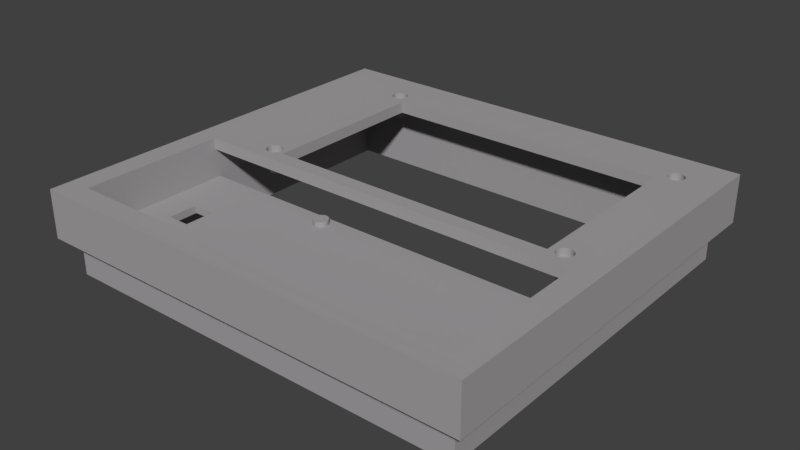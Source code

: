 # Source: Case3.0_Top.blend  (saved by Blender 2.79.0; exported with 4.5.12 LTS)
import bpy
from mathutils import Matrix  # noqa: F401  (used for matrix-valued properties, if any)

bpy.ops.wm.read_factory_settings(use_empty=True)
scene = bpy.context.scene
scene.name = 'Scene'

# ---- collections
col_collection_1 = bpy.data.collections.new('Collection 1'); scene.collection.children.link(col_collection_1)

# ---- materials (node trees are filled in below, after node groups)
mat_material_075 = bpy.data.materials.new('Material.075')
mat_material_075.alpha_threshold = 0.0
mat_material_075.use_transparent_shadow = False
mat_material_075.diffuse_color = (0.3757, 0.3603, 0.3718, 1.0)
mat_material_075.roughness = 0.5

# ---- material node trees

# ---- world
world_world = bpy.data.worlds.new('World'); scene.world = world_world
world_world.color = (0.05088, 0.05088, 0.05088)
world_world.use_sun_shadow = False
world_world.sun_shadow_jitter_overblur = 0.0
world_world.cycles.sampling_method = 'MANUAL'

# ---- meshes
me_plane_005 = bpy.data.meshes.new('Plane.005')
me_plane_005.from_pydata([(-1756.0, -1945.0, 2.997), (220.3, -1945.0, 2.997), (-1756.0, 36.59, 2.997), (220.3, 36.59, 2.997), (-1756.0, -1014.0, 2.997), (-862.9, 36.59, 2.997), (220.3, -1002.0, 2.997), (-815.9, -1945.0, 2.997), (-1690.0, -1014.0, -0.0001407), (-1690.0, -1876.0, -0.0001407), (-815.9, -1876.0, -0.0001407), (154.9, -1876.0, -0.0001407), (154.9, -1002.0, -0.0001407), (154.9, -31.89, -0.0001407), (-862.9, -31.89, -0.0001407), (-1690.0, -31.89, -0.0001407), (-1756.0, -1945.0, -0.0001407), (220.3, -1945.0, -0.0001407), (-1756.0, -1014.0, -0.0001407), (-815.9, -1945.0, -0.0001407), (220.3, -1002.0, -0.0001407), (220.3, 36.59, -0.0001407), (-862.9, 36.59, -0.0001407), (-1756.0, 36.59, -0.0001407), (-1653.0, -1120.0, 2.997), (-1653.0, -1838.0, 2.997), (-814.4, -1838.0, 2.997), (115.3, -1838.0, 2.997), (115.3, -1120.0, 2.997), (115.3, -72.13, 2.997), (-859.2, -72.13, 2.997), (-1653.0, -72.13, 2.997), (-1653.0, -1120.0, -0.0001402), (-1653.0, -1838.0, -0.0001402), (-814.4, -1838.0, -0.0001402), (115.3, -1838.0, -0.0001402), (115.3, -1120.0, -0.0001402), (115.3, -72.13, -0.0001402), (-859.2, -72.13, -0.0001402), (-1653.0, -72.13, -0.0001402), (-1690.0, -1014.0, -14.92), (-1690.0, -1876.0, -14.92), (-815.9, -1876.0, -14.92), (154.9, -1876.0, -14.92), (154.9, -1002.0, -14.92), (154.9, -31.89, -14.92), (-862.9, -31.89, -14.92), (-1690.0, -31.89, -14.92), (-1653.0, -1012.0, -14.92), (-1653.0, -72.13, -14.92), (115.3, -1001.0, -14.92), (115.3, -1838.0, -14.92), (-1653.0, -1838.0, -14.92), (-814.4, -1838.0, -14.92), (115.3, -72.13, -14.92), (-859.2, -72.13, -14.92), (-1756.0, -1945.0, 14.73), (220.3, -1945.0, 14.73), (-1756.0, -1014.0, 14.73), (-815.9, -1945.0, 14.73), (220.3, -1002.0, 14.73), (220.3, 36.59, 14.73), (-862.9, 36.59, 14.73), (-1756.0, 36.59, 14.73), (-859.2, -72.13, 14.73), (-1653.0, -1136.0, 14.73), (-1653.0, -1838.0, 14.73), (-814.4, -1838.0, 14.73), (115.3, -1838.0, 14.73), (115.3, -1136.0, 14.73), (115.3, -72.13, 14.73), (-1653.0, -72.13, 14.73), (-1696.0, -1014.0, 19.26), (-1696.0, -1882.0, 19.26), (-815.9, -1882.0, 19.26), (160.5, -1882.0, 19.26), (160.5, -1002.0, 19.26), (160.5, -27.18, 19.26), (-862.9, -27.18, 19.26), (-1696.0, -27.18, 19.26), (-1756.0, -1945.0, 19.26), (220.3, -1945.0, 19.26), (-1756.0, -1014.0, 19.26), (-815.9, -1945.0, 19.26), (220.3, -1002.0, 19.26), (220.3, 36.59, 19.26), (-862.9, 36.59, 19.26), (-1756.0, 36.59, 19.26), (-859.2, -72.13, 19.26), (-1653.0, -1136.0, 19.26), (-1653.0, -1838.0, 19.26), (-814.4, -1838.0, 19.26), (115.3, -1838.0, 19.26), (115.3, -1136.0, 19.26), (115.3, -72.13, 19.26), (-1653.0, -72.13, 19.26), (-1004.0, -1140.0, 2.997), (-1004.0, -1140.0, 4.997), (-997.9, -1141.0, 2.997), (-997.9, -1141.0, 4.997), (-991.7, -1143.0, 2.997), (-991.7, -1143.0, 4.997), (-985.9, -1147.0, 2.997), (-985.9, -1147.0, 4.997), (-980.9, -1151.0, 2.997), (-980.9, -1151.0, 4.997), (-976.8, -1157.0, 2.997), (-976.8, -1157.0, 4.997), (-973.7, -1163.0, 2.997), (-973.7, -1163.0, 4.997), (-971.8, -1170.0, 2.997), (-971.8, -1170.0, 4.997), (-971.2, -1177.0, 2.997), (-971.2, -1177.0, 4.997), (-971.8, -1184.0, 2.997), (-971.8, -1184.0, 4.997), (-973.7, -1190.0, 2.997), (-973.7, -1190.0, 4.997), (-976.8, -1197.0, 2.997), (-976.8, -1197.0, 4.997), (-980.9, -1202.0, 2.997), (-980.9, -1202.0, 4.997), (-985.9, -1207.0, 2.997), (-985.9, -1207.0, 4.997), (-991.7, -1210.0, 2.997), (-991.7, -1210.0, 4.997), (-997.9, -1212.0, 2.997), (-997.9, -1212.0, 4.997), (-1004.0, -1213.0, 2.997), (-1004.0, -1213.0, 4.997), (-1011.0, -1212.0, 2.997), (-1011.0, -1212.0, 4.997), (-1017.0, -1210.0, 2.997), (-1017.0, -1210.0, 4.997), (-1023.0, -1207.0, 2.997), (-1023.0, -1207.0, 4.997), (-1028.0, -1202.0, 2.997), (-1028.0, -1202.0, 4.997), (-1032.0, -1197.0, 2.997), (-1032.0, -1197.0, 4.997), (-1035.0, -1190.0, 2.997), (-1035.0, -1190.0, 4.997), (-1037.0, -1184.0, 2.997), (-1037.0, -1184.0, 4.997), (-1038.0, -1177.0, 2.997), (-1038.0, -1177.0, 4.997), (-1037.0, -1170.0, 2.997), (-1037.0, -1170.0, 4.997), (-1035.0, -1163.0, 2.997), (-1035.0, -1163.0, 4.997), (-1032.0, -1157.0, 2.997), (-1032.0, -1157.0, 4.997), (-1028.0, -1151.0, 2.997), (-1028.0, -1151.0, 4.997), (-1023.0, -1147.0, 2.997), (-1023.0, -1147.0, 4.997), (-1017.0, -1143.0, 2.997), (-1017.0, -1143.0, 4.997), (-1011.0, -1141.0, 2.997), (-1011.0, -1141.0, 4.997), (-1004.0, -1740.0, 2.997), (-1004.0, -1740.0, 4.997), (-997.9, -1740.0, 2.997), (-997.9, -1740.0, 4.997), (-991.7, -1742.0, 2.997), (-991.7, -1742.0, 4.997), (-985.9, -1746.0, 2.997), (-985.9, -1746.0, 4.997), (-980.9, -1750.0, 2.997), (-980.9, -1750.0, 4.997), (-976.8, -1756.0, 2.997), (-976.8, -1756.0, 4.997), (-973.7, -1762.0, 2.997), (-973.7, -1762.0, 4.997), (-971.8, -1769.0, 2.997), (-971.8, -1769.0, 4.997), (-971.2, -1776.0, 2.997), (-971.2, -1776.0, 4.997), (-971.8, -1783.0, 2.997), (-971.8, -1783.0, 4.997), (-973.7, -1789.0, 2.997), (-973.7, -1789.0, 4.997), (-976.8, -1796.0, 2.997), (-976.8, -1796.0, 4.997), (-980.9, -1801.0, 2.997), (-980.9, -1801.0, 4.997), (-985.9, -1806.0, 2.997), (-985.9, -1806.0, 4.997), (-991.7, -1809.0, 2.997), (-991.7, -1809.0, 4.997), (-997.9, -1811.0, 2.997), (-997.9, -1811.0, 4.997), (-1004.0, -1812.0, 2.997), (-1004.0, -1812.0, 4.997), (-1011.0, -1811.0, 2.997), (-1011.0, -1811.0, 4.997), (-1017.0, -1809.0, 2.997), (-1017.0, -1809.0, 4.997), (-1023.0, -1806.0, 2.997), (-1023.0, -1806.0, 4.997), (-1028.0, -1801.0, 2.997), (-1028.0, -1801.0, 4.997), (-1032.0, -1796.0, 2.997), (-1032.0, -1796.0, 4.997), (-1035.0, -1789.0, 2.997), (-1035.0, -1789.0, 4.997), (-1037.0, -1783.0, 2.997), (-1037.0, -1783.0, 4.997), (-1038.0, -1776.0, 2.997), (-1038.0, -1776.0, 4.997), (-1037.0, -1769.0, 2.997), (-1037.0, -1769.0, 4.997), (-1035.0, -1762.0, 2.997), (-1035.0, -1762.0, 4.997), (-1032.0, -1756.0, 2.997), (-1032.0, -1756.0, 4.997), (-1028.0, -1750.0, 2.997), (-1028.0, -1750.0, 4.997), (-1023.0, -1746.0, 2.997), (-1023.0, -1746.0, 4.997), (-1017.0, -1742.0, 2.997), (-1017.0, -1742.0, 4.997), (-1011.0, -1740.0, 2.997), (-1011.0, -1740.0, 4.997), (-24.37, -227.6, 19.26), (-24.37, -1061.0, 19.26), (-1313.0, -227.6, 19.26), (-1313.0, -1061.0, 19.26), (-24.37, -227.6, 14.73), (-24.37, -1061.0, 14.73), (-1313.0, -227.6, 14.73), (-1313.0, -1061.0, 14.73), (-1388.0, -1060.0, 10.19), (-1357.0, -1053.0, 10.19), (-1374.0, -1065.0, 10.19), (-1371.0, -1065.0, 10.19), (-1367.0, -1064.0, 10.19), (-1364.0, -1062.0, 10.19), (-1361.0, -1059.0, 10.19), (-1358.0, -1056.0, 10.19), (-1385.0, -1062.0, 10.19), (-1382.0, -1064.0, 10.19), (-1378.0, -1065.0, 10.19), (-1374.0, -140.5, 12.96), (-1371.0, -140.9, 12.96), (-1367.0, -142.1, 12.96), (-1364.0, -144.1, 12.96), (-1361.0, -146.7, 12.96), (-1358.0, -149.9, 12.96), (-1357.0, -153.5, 12.96), (-1355.0, -157.5, 12.96), (-1355.0, -161.6, 12.96), (-1355.0, -165.7, 12.96), (-1357.0, -169.6, 12.96), (-1358.0, -173.3, 12.96), (-1361.0, -176.4, 12.96), (-1364.0, -179.1, 12.96), (-1367.0, -181.0, 12.96), (-1371.0, -182.2, 12.96), (-1374.0, -182.6, 12.96), (-1378.0, -182.2, 12.96), (-1382.0, -181.0, 12.96), (-1385.0, -179.1, 12.96), (-1388.0, -176.4, 12.96), (-1391.0, -173.3, 12.96), (-1392.0, -169.6, 12.96), (-1394.0, -165.7, 12.96), (-1394.0, -161.6, 12.96), (-1394.0, -157.5, 12.96), (-1392.0, -153.5, 12.96), (-1391.0, -149.9, 12.96), (-1388.0, -146.7, 12.96), (-1385.0, -144.1, 12.96), (-1382.0, -142.1, 12.96), (-1378.0, -140.9, 12.96), (-1355.0, -1048.0, 10.19), (-1355.0, -1044.0, 10.19), (-1355.0, -1040.0, 10.19), (-1357.0, -1036.0, 10.19), (-1358.0, -1033.0, 10.19), (-1361.0, -1029.0, 10.19), (-1364.0, -1027.0, 10.19), (-1367.0, -1025.0, 10.19), (-1371.0, -1024.0, 10.19), (-1374.0, -1023.0, 10.19), (-1378.0, -1024.0, 10.19), (-1382.0, -1025.0, 10.19), (-1385.0, -1027.0, 10.19), (-1388.0, -1029.0, 10.19), (-1391.0, -1033.0, 10.19), (-1392.0, -1036.0, 10.19), (-1394.0, -1040.0, 10.19), (-1394.0, -1044.0, 10.19), (-1394.0, -1048.0, 10.19), (-1392.0, -1052.0, 10.19), (-1391.0, -1056.0, 10.19), (37.95, -1065.0, 12.96), (34.17, -1065.0, 12.96), (30.53, -1064.0, 12.96), (27.18, -1062.0, 12.96), (24.24, -1059.0, 12.96), (21.83, -1056.0, 12.96), (20.04, -1052.0, 12.96), (18.94, -1048.0, 12.96), (18.57, -1044.0, 12.96), (18.94, -1040.0, 12.96), (20.04, -1036.0, 12.96), (21.83, -1033.0, 12.96), (24.24, -1029.0, 12.96), (27.18, -1027.0, 12.96), (30.53, -1025.0, 12.96), (34.17, -1024.0, 12.96), (37.95, -1023.0, 12.96), (41.73, -1024.0, 12.96), (45.37, -1025.0, 12.96), (48.72, -1027.0, 12.96), (51.66, -1029.0, 12.96), (54.07, -1033.0, 12.96), (55.86, -1036.0, 12.96), (56.97, -1040.0, 12.96), (57.34, -1044.0, 12.96), (56.97, -1048.0, 12.96), (55.86, -1052.0, 12.96), (54.07, -1056.0, 12.96), (51.66, -1059.0, 12.96), (48.72, -1062.0, 12.96), (45.37, -1064.0, 12.96), (41.73, -1065.0, 12.96), (-1405.0, -1064.0, 19.26), (-1338.0, -161.6, 19.26), (1.934, -161.6, 19.26), (58.27, -129.3, 19.26), (6.84, -180.9, 19.26), (70.27, -1061.0, 19.26), (-1410.0, -156.0, 19.26), (37.84, -1083.0, 19.26), (12.68, -1072.0, 19.26), (-1389.0, -198.2, 19.26), (2.123, -1042.0, 19.26), (-1339.0, -1049.0, 19.26), (69.42, -142.9, 19.26), (-1339.0, -169.2, 19.26), (-1341.0, -176.5, 19.26), (-1345.0, -183.3, 19.26), (-1349.0, -189.2, 19.26), (-1354.0, -194.1, 19.26), (-1361.0, -197.7, 19.26), (-1367.0, -199.9, 19.26), (-1374.0, -200.7, 19.26), (-1382.0, -199.9, 19.26), (-1395.0, -194.1, 19.26), (-1400.0, -189.2, 19.26), (-1404.0, -183.3, 19.26), (-1408.0, -176.5, 19.26), (-1410.0, -169.2, 19.26), (-1411.0, -161.6, 19.26), (2.626, -169.2, 19.26), (4.675, -176.5, 19.26), (-1374.0, -1083.0, 19.26), (-1367.0, -1083.0, 19.26), (-1361.0, -1081.0, 19.26), (-1354.0, -1077.0, 19.26), (-1349.0, -1072.0, 19.26), (-1345.0, -1066.0, 19.26), (-1341.0, -1059.0, 19.26), (-1339.0, -1052.0, 19.26), (-1404.0, -1066.0, 19.26), (-1400.0, -1072.0, 19.26), (-1395.0, -1077.0, 19.26), (-1388.0, -1081.0, 19.26), (-1382.0, -1083.0, 19.26), (30.92, -1083.0, 19.26), (24.17, -1081.0, 19.26), (17.94, -1077.0, 19.26), (67.9, -139.8, 19.26), (63.42, -133.9, 19.26), (-1338.0, -1044.0, 19.26), (-1339.0, -1037.0, 19.26), (-1341.0, -1029.0, 19.26), (-1345.0, -1023.0, 19.26), (-1349.0, -1017.0, 19.26), (-1354.0, -1012.0, 19.26), (-1361.0, -1008.0, 19.26), (-1367.0, -1006.0, 19.26), (-1374.0, -1005.0, 19.26), (-1382.0, -1006.0, 19.26), (-1388.0, -1008.0, 19.26), (-1395.0, -1012.0, 19.26), (-1400.0, -1017.0, 19.26), (-1404.0, -1023.0, 19.26), (-1408.0, -1029.0, 19.26), (-1410.0, -1037.0, 19.26), (-1411.0, -1044.0, 19.26), (-1410.0, -1052.0, 19.26), (-1408.0, -1059.0, 19.26), (-1374.0, -122.5, 19.26), (-1367.0, -123.2, 19.26), (-1361.0, -125.4, 19.26), (-1354.0, -129.0, 19.26), (-1349.0, -133.9, 19.26), (-1345.0, -139.8, 19.26), (-1341.0, -146.6, 19.26), (-1339.0, -153.9, 19.26), (-1410.0, -153.9, 19.26), (-1408.0, -146.6, 19.26), (-1404.0, -139.8, 19.26), (-1400.0, -133.9, 19.26), (-1395.0, -129.0, 19.26), (-1388.0, -125.4, 19.26), (-1382.0, -123.2, 19.26), (37.95, -122.5, 19.26), (30.92, -123.2, 19.26), (24.17, -125.4, 19.26), (17.94, -129.0, 19.26), (12.48, -133.9, 19.26), (8.004, -139.8, 19.26), (4.675, -146.6, 19.26), (2.626, -153.9, 19.26), (51.73, -125.4, 19.26), (44.98, -123.2, 19.26), (8.004, -183.3, 19.26), (12.48, -189.2, 19.26), (17.94, -194.1, 19.26), (24.17, -197.7, 19.26), (30.92, -199.9, 19.26), (37.95, -200.7, 19.26), (44.98, -199.9, 19.26), (51.73, -197.7, 19.26), (57.96, -194.1, 19.26), (63.42, -189.2, 19.26), (67.9, -183.3, 19.26), (71.23, -176.5, 19.26), (73.28, -169.2, 19.26), (73.97, -161.6, 19.26), (73.28, -153.9, 19.26), (71.23, -146.6, 19.26), (2.626, -1037.0, 19.26), (4.676, -1029.0, 19.26), (8.004, -1023.0, 19.26), (12.48, -1017.0, 19.26), (17.94, -1012.0, 19.26), (24.17, -1008.0, 19.26), (30.92, -1006.0, 19.26), (37.95, -1005.0, 19.26), (44.98, -1006.0, 19.26), (51.73, -1008.0, 19.26), (57.96, -1012.0, 19.26), (63.42, -1017.0, 19.26), (67.9, -1023.0, 19.26), (71.23, -1029.0, 19.26), (73.28, -1037.0, 19.26), (73.97, -1044.0, 19.26), (73.28, -1052.0, 19.26), (71.23, -1059.0, 19.26), (8.004, -1066.0, 19.26), (4.675, -1059.0, 19.26), (2.626, -1052.0, 19.26), (1.934, -1044.0, 19.26), (67.9, -1066.0, 19.26), (63.42, -1072.0, 19.26), (57.96, -1077.0, 19.26), (51.73, -1081.0, 19.26), (44.98, -1083.0, 19.26), (-1405.0, -1064.0, 14.73), (-1338.0, -161.6, 14.73), (1.934, -161.6, 14.73), (58.27, -129.3, 14.73), (6.84, -180.9, 14.73), (70.27, -1061.0, 14.78), (-1410.0, -156.0, 14.73), (37.84, -1083.0, 14.78), (12.68, -1072.0, 14.78), (-1389.0, -198.2, 14.73), (2.123, -1042.0, 14.78), (-1339.0, -1049.0, 14.73), (69.42, -142.9, 14.73), (-1339.0, -169.2, 14.73), (-1341.0, -176.5, 14.73), (-1345.0, -183.3, 14.73), (-1349.0, -189.2, 14.73), (-1354.0, -194.1, 14.73), (-1361.0, -197.7, 14.73), (-1367.0, -199.9, 14.73), (-1374.0, -200.7, 14.73), (-1382.0, -199.9, 14.73), (-1395.0, -194.1, 14.73), (-1400.0, -189.2, 14.73), (-1404.0, -183.3, 14.73), (-1408.0, -176.5, 14.73), (-1410.0, -169.2, 14.73), (-1411.0, -161.6, 14.73), (2.626, -169.2, 14.73), (4.675, -176.5, 14.73), (-1374.0, -1083.0, 14.73), (-1367.0, -1083.0, 14.73), (-1361.0, -1081.0, 14.73), (-1354.0, -1077.0, 14.73), (-1349.0, -1072.0, 14.73), (-1345.0, -1066.0, 14.73), (-1341.0, -1059.0, 14.73), (-1339.0, -1052.0, 14.73), (-1404.0, -1066.0, 14.73), (-1400.0, -1072.0, 14.73), (-1395.0, -1077.0, 14.73), (-1388.0, -1081.0, 14.73), (-1382.0, -1083.0, 14.73), (30.92, -1083.0, 14.78), (24.17, -1081.0, 14.78), (17.94, -1077.0, 14.78), (67.9, -139.8, 14.73), (63.42, -133.9, 14.73), (-1338.0, -1044.0, 14.73), (-1339.0, -1037.0, 14.73), (-1341.0, -1029.0, 14.73), (-1345.0, -1023.0, 14.73), (-1349.0, -1017.0, 14.73), (-1354.0, -1012.0, 14.73), (-1361.0, -1008.0, 14.73), (-1367.0, -1006.0, 14.73), (-1374.0, -1005.0, 14.73), (-1382.0, -1006.0, 14.73), (-1388.0, -1008.0, 14.73), (-1395.0, -1012.0, 14.73), (-1400.0, -1017.0, 14.73), (-1404.0, -1023.0, 14.73), (-1408.0, -1029.0, 14.73), (-1410.0, -1037.0, 14.73), (-1411.0, -1044.0, 14.73), (-1410.0, -1052.0, 14.73), (-1408.0, -1059.0, 14.73), (-1374.0, -122.5, 14.73), (-1367.0, -123.2, 14.73), (-1361.0, -125.4, 14.73), (-1354.0, -129.0, 14.73), (-1349.0, -133.9, 14.73), (-1345.0, -139.8, 14.73), (-1341.0, -146.6, 14.73), (-1339.0, -153.9, 14.73), (-1410.0, -153.9, 14.73), (-1408.0, -146.6, 14.73), (-1404.0, -139.8, 14.73), (-1400.0, -133.9, 14.73), (-1395.0, -129.0, 14.73), (-1388.0, -125.4, 14.73), (-1382.0, -123.2, 14.73), (37.95, -122.5, 14.73), (30.92, -123.2, 14.73), (24.17, -125.4, 14.73), (17.94, -129.0, 14.73), (12.48, -133.9, 14.73), (8.004, -139.8, 14.73), (4.675, -146.6, 14.73), (2.626, -153.9, 14.73), (51.73, -125.4, 14.73), (44.98, -123.2, 14.73), (8.004, -183.3, 14.73), (12.48, -189.2, 14.73), (17.94, -194.1, 14.73), (24.17, -197.7, 14.73), (30.92, -199.9, 14.73), (37.95, -200.7, 14.73), (44.98, -199.9, 14.73), (51.73, -197.7, 14.73), (57.96, -194.1, 14.73), (63.42, -189.2, 14.73), (67.9, -183.3, 14.73), (71.23, -176.5, 14.73), (73.28, -169.2, 14.73), (73.97, -161.6, 14.73), (73.28, -153.9, 14.73), (71.23, -146.6, 14.73), (2.626, -1037.0, 14.78), (4.676, -1029.0, 14.78), (8.004, -1023.0, 14.78), (12.48, -1017.0, 14.78), (17.94, -1012.0, 14.78), (24.17, -1008.0, 14.78), (30.92, -1006.0, 14.78), (37.95, -1005.0, 14.78), (44.98, -1006.0, 14.78), (51.73, -1008.0, 14.78), (57.96, -1012.0, 14.78), (63.42, -1017.0, 14.78), (67.9, -1023.0, 14.78), (71.23, -1029.0, 14.78), (73.28, -1037.0, 14.78), (73.97, -1044.0, 14.78), (73.28, -1052.0, 14.78), (71.23, -1059.0, 14.78), (8.004, -1066.0, 14.78), (4.675, -1059.0, 14.78), (2.626, -1052.0, 14.78), (1.934, -1044.0, 14.78), (67.9, -1066.0, 14.78), (63.42, -1072.0, 14.78), (57.96, -1077.0, 14.78), (51.73, -1081.0, 14.78), (44.98, -1083.0, 14.78), (45.47, -142.2, 16.25), (19.62, -168.1, 16.25), (-1388.0, -1060.0, 14.73), (-1357.0, -1053.0, 14.73), (-1374.0, -1065.0, 14.73), (-1371.0, -1065.0, 14.73), (-1367.0, -1064.0, 14.73), (-1364.0, -1062.0, 14.73), (-1361.0, -1059.0, 14.73), (-1358.0, -1056.0, 14.73), (-1385.0, -1062.0, 14.73), (-1382.0, -1064.0, 14.73), (-1378.0, -1065.0, 14.73), (-1374.0, -140.5, 16.26), (-1371.0, -140.9, 16.26), (-1367.0, -142.1, 16.26), (-1364.0, -144.1, 16.26), (-1361.0, -146.7, 16.26), (-1358.0, -149.9, 16.26), (-1357.0, -153.5, 16.26), (-1355.0, -157.5, 16.26), (-1355.0, -161.6, 16.26), (-1355.0, -165.7, 16.26), (-1357.0, -169.6, 16.26), (-1358.0, -173.3, 16.26), (-1361.0, -176.4, 16.26), (-1364.0, -179.1, 16.26), (-1367.0, -181.0, 16.26), (-1371.0, -182.2, 16.26), (-1374.0, -182.6, 16.26), (-1378.0, -182.2, 16.26), (-1382.0, -181.0, 16.26), (-1385.0, -179.1, 16.26), (-1388.0, -176.4, 16.26), (-1391.0, -173.3, 16.26), (-1392.0, -169.6, 16.26), (-1394.0, -165.7, 16.26), (-1394.0, -161.6, 16.26), (-1394.0, -157.5, 16.26), (-1392.0, -153.5, 16.26), (-1391.0, -149.9, 16.26), (-1388.0, -146.7, 16.26), (-1385.0, -144.1, 16.26), (-1382.0, -142.1, 16.26), (-1378.0, -140.9, 16.26), (37.95, -140.5, 16.25), (34.17, -140.9, 16.25), (30.53, -142.1, 16.25), (27.18, -144.1, 16.25), (24.24, -146.7, 16.25), (21.83, -149.9, 16.25), (20.04, -153.5, 16.25), (18.94, -157.5, 16.25), (18.57, -161.6, 16.25), (18.94, -165.7, 16.25), (41.73, -140.9, 16.25), (-1355.0, -1048.0, 14.73), (-1355.0, -1044.0, 14.73), (-1355.0, -1040.0, 14.73), (-1357.0, -1036.0, 14.73), (-1358.0, -1033.0, 14.73), (-1361.0, -1029.0, 14.73), (-1364.0, -1027.0, 14.73), (-1367.0, -1025.0, 14.73), (-1371.0, -1024.0, 14.73), (-1374.0, -1023.0, 14.73), (-1378.0, -1024.0, 14.73), (-1382.0, -1025.0, 14.73), (-1385.0, -1027.0, 14.73), (-1388.0, -1029.0, 14.73), (-1391.0, -1033.0, 14.73), (-1392.0, -1036.0, 14.73), (-1394.0, -1040.0, 14.73), (-1394.0, -1044.0, 14.73), (-1394.0, -1048.0, 14.73), (-1392.0, -1052.0, 14.73), (-1391.0, -1056.0, 14.73), (21.83, -173.3, 16.25), (24.24, -176.4, 16.25), (27.18, -179.1, 16.25), (30.53, -181.0, 16.25), (34.17, -182.2, 16.25), (37.95, -182.6, 16.25), (41.73, -182.2, 16.25), (45.37, -181.0, 16.25), (48.72, -179.1, 16.25), (51.66, -176.4, 16.25), (54.07, -173.3, 16.25), (55.86, -169.6, 16.25), (56.97, -165.7, 16.25), (57.34, -161.6, 16.25), (56.97, -157.5, 16.25), (55.86, -153.5, 16.25), (54.07, -149.9, 16.25), (51.66, -146.7, 16.25), (48.72, -144.1, 16.25), (37.95, -1065.0, 14.78), (34.17, -1065.0, 14.78), (30.53, -1064.0, 14.78), (27.18, -1062.0, 14.78), (24.24, -1059.0, 14.78), (21.83, -1056.0, 14.78), (20.04, -1052.0, 14.78), (18.94, -1048.0, 14.78), (18.57, -1044.0, 14.78), (18.94, -1040.0, 14.78), (20.04, -1036.0, 14.78), (21.83, -1033.0, 14.78), (24.24, -1029.0, 14.78), (27.18, -1027.0, 14.78), (30.53, -1025.0, 14.78), (34.17, -1024.0, 14.78), (37.95, -1023.0, 14.78), (41.73, -1024.0, 14.78), (45.37, -1025.0, 14.78), (48.72, -1027.0, 14.78), (51.66, -1029.0, 14.78), (54.07, -1033.0, 14.78), (55.86, -1036.0, 14.78), (56.97, -1040.0, 14.78), (57.34, -1044.0, 14.78), (56.97, -1048.0, 14.78), (55.86, -1052.0, 14.78), (54.07, -1056.0, 14.78), (51.66, -1059.0, 14.78), (48.72, -1062.0, 14.78), (45.37, -1064.0, 14.78), (41.73, -1065.0, 14.78), (27.18, -1062.0, 10.19), (30.53, -1064.0, 10.19), (45.47, -142.2, 10.19), (19.62, -168.1, 10.19), (37.95, -140.5, 10.19), (34.17, -140.9, 10.19), (30.53, -142.1, 10.19), (27.18, -144.1, 10.19), (24.24, -146.7, 10.19), (21.83, -149.9, 10.19), (20.04, -153.5, 10.19), (18.94, -157.5, 10.19), (18.57, -161.6, 10.19), (18.94, -165.7, 10.19), (41.73, -140.9, 10.19), (21.83, -173.3, 10.19), (24.24, -176.4, 10.19), (27.18, -179.1, 10.19), (30.53, -181.0, 10.19), (34.17, -182.2, 10.19), (37.95, -182.6, 10.19), (41.73, -182.2, 10.19), (45.37, -181.0, 10.19), (48.72, -179.1, 10.19), (51.66, -176.4, 10.19), (54.07, -173.3, 10.19), (55.86, -169.6, 10.19), (56.97, -165.7, 10.19), (57.34, -161.6, 10.19), (56.97, -157.5, 10.19), (55.86, -153.5, 10.19), (54.07, -149.9, 10.19), (51.66, -146.7, 10.19), (48.72, -144.1, 10.19), (-1399.0, -1050.0, 10.19), (-1400.0, -1044.0, 10.19), (-1399.0, -1039.0, 10.19), (-1398.0, -1034.0, 10.19), (-1396.0, -1029.0, 10.19), (-1392.0, -1025.0, 10.19), (-1389.0, -1022.0, 10.19), (-1384.0, -1019.0, 10.19), (-1379.0, -1017.0, 10.19), (-1374.0, -1017.0, 10.19), (-1370.0, -1017.0, 10.19), (-1365.0, -1019.0, 10.19), (-1360.0, -1022.0, 10.19), (-1357.0, -1025.0, 10.19), (-1353.0, -1029.0, 10.19), (-1351.0, -1034.0, 10.19), (-1350.0, -1039.0, 10.19), (-1349.0, -1044.0, 10.19), (-1350.0, -1050.0, 10.19), (-1379.0, -1071.0, 10.19), (-1384.0, -1070.0, 10.19), (-1389.0, -1067.0, 10.19), (-1353.0, -1060.0, 10.19), (-1357.0, -1064.0, 10.19), (61.48, -172.2, 10.19), (62.93, -167.0, 10.19), (-1360.0, -1067.0, 10.19), (-1365.0, -1070.0, 10.19), (-1370.0, -1071.0, 10.19), (-1374.0, -1072.0, 10.19), (-1352.0, -1056.0, 10.19), (-1392.0, -1065.0, 10.19), (47.83, -136.1, 10.19), (13.88, -170.2, 10.19), (37.95, -133.9, 10.19), (32.99, -134.5, 10.19), (28.21, -136.0, 10.19), (23.81, -138.6, 10.19), (19.95, -142.0, 10.19), (16.78, -146.2, 10.19), (14.43, -151.0, 10.19), (12.98, -156.2, 10.19), (12.49, -161.6, 10.19), (12.98, -167.0, 10.19), (42.92, -134.5, 10.19), (16.78, -176.9, 10.19), (19.95, -181.1, 10.19), (23.81, -184.6, 10.19), (28.21, -187.1, 10.19), (32.99, -188.7, 10.19), (37.95, -189.2, 10.19), (42.92, -188.7, 10.19), (47.7, -187.1, 10.19), (52.1, -184.6, 10.19), (55.96, -181.1, 10.19), (59.13, -176.9, 10.19), (34.17, -1065.0, 10.19), (37.95, -1065.0, 10.19), (63.42, -161.6, 10.19), (62.93, -156.2, 10.19), (61.48, -151.0, 10.19), (59.13, -146.2, 10.19), (55.96, -142.0, 10.19), (52.1, -138.6, 10.19), (47.83, -136.1, 14.73), (13.88, -170.2, 14.73), (37.95, -133.9, 14.73), (32.99, -134.5, 14.73), (28.21, -136.0, 14.73), (23.81, -138.6, 14.73), (19.95, -142.0, 14.73), (16.78, -146.2, 14.73), (14.43, -151.0, 14.73), (12.98, -156.2, 14.73), (12.49, -161.6, 14.73), (12.98, -167.0, 14.73), (42.92, -134.5, 14.73), (16.78, -176.9, 14.73), (19.95, -181.1, 14.73), (23.81, -184.6, 14.73), (28.21, -187.1, 14.73), (32.99, -188.7, 14.73), (37.95, -189.2, 14.73), (42.92, -188.7, 14.73), (47.7, -187.1, 14.73), (52.1, -184.6, 14.73), (55.96, -181.1, 14.73), (59.13, -176.9, 14.73), (61.48, -172.2, 14.73), (62.93, -167.0, 14.73), (63.42, -161.6, 14.73), (62.93, -156.2, 14.73), (61.48, -151.0, 14.73), (59.13, -146.2, 14.73), (55.96, -142.0, 14.73), (52.1, -138.6, 14.73), (24.24, -1059.0, 10.19), (21.83, -1056.0, 10.19), (20.04, -1052.0, 10.19), (18.94, -1048.0, 10.19), (18.57, -1044.0, 10.19), (18.94, -1040.0, 10.19), (20.04, -1036.0, 10.19), (21.83, -1033.0, 10.19), (24.24, -1029.0, 10.19), (27.18, -1027.0, 10.19), (30.53, -1025.0, 10.19), (34.17, -1024.0, 10.19), (37.95, -1023.0, 10.19), (41.73, -1024.0, 10.19), (45.37, -1025.0, 10.19), (48.72, -1027.0, 10.19), (51.66, -1029.0, 10.19), (54.07, -1033.0, 10.19), (55.86, -1036.0, 10.19), (56.97, -1040.0, 10.19), (57.34, -1044.0, 10.19), (56.97, -1048.0, 10.19), (55.86, -1052.0, 10.19), (54.07, -1056.0, 10.19), (51.66, -1059.0, 10.19), (48.72, -1062.0, 10.19), (45.37, -1064.0, 10.19), (41.73, -1065.0, 10.19), (21.84, -1071.0, 10.19), (26.85, -1073.0, 10.19), (32.29, -1075.0, 10.19), (37.95, -1076.0, 10.19), (17.44, -1067.0, 10.19), (13.83, -1062.0, 10.19), (11.15, -1056.0, 10.19), (9.501, -1051.0, 10.19), (8.944, -1044.0, 10.19), (9.501, -1038.0, 10.19), (11.15, -1032.0, 10.19), (13.83, -1027.0, 10.19), (17.44, -1022.0, 10.19), (21.84, -1018.0, 10.19), (26.85, -1015.0, 10.19), (32.29, -1013.0, 10.19), (37.95, -1013.0, 10.19), (43.61, -1013.0, 10.19), (49.05, -1015.0, 10.19), (54.07, -1018.0, 10.19), (58.46, -1022.0, 10.19), (62.07, -1027.0, 10.19), (64.75, -1032.0, 10.19), (66.4, -1038.0, 10.19), (66.96, -1044.0, 10.19), (66.4, -1051.0, 10.19), (64.75, -1056.0, 10.19), (62.07, -1062.0, 10.19), (58.46, -1067.0, 10.19), (54.07, -1071.0, 10.19), (49.05, -1073.0, 10.19), (43.61, -1075.0, 10.19), (21.84, -1071.0, 14.73), (26.85, -1073.0, 14.73), (32.29, -1075.0, 14.73), (37.95, -1076.0, 14.73), (17.44, -1067.0, 14.73), (13.83, -1062.0, 14.73), (11.15, -1056.0, 14.73), (9.501, -1051.0, 14.73), (8.944, -1044.0, 14.73), (9.501, -1038.0, 14.73), (11.15, -1032.0, 14.73), (13.83, -1027.0, 14.73), (17.44, -1022.0, 14.73), (21.84, -1018.0, 14.73), (26.85, -1015.0, 14.73), (32.29, -1013.0, 14.73), (37.95, -1013.0, 14.73), (43.61, -1013.0, 14.73), (49.05, -1015.0, 14.73), (54.07, -1018.0, 14.73), (58.46, -1022.0, 14.73), (62.07, -1027.0, 14.73), (64.75, -1032.0, 14.73), (66.4, -1038.0, 14.73), (66.96, -1044.0, 14.73), (66.4, -1051.0, 14.73), (64.75, -1056.0, 14.73), (62.07, -1062.0, 14.73), (58.46, -1067.0, 14.73), (54.07, -1071.0, 14.73), (49.05, -1073.0, 14.73), (43.61, -1075.0, 14.73), (-1374.0, -140.5, 10.19), (-1371.0, -140.9, 10.19), (-1367.0, -142.1, 10.19), (-1364.0, -144.1, 10.19), (-1361.0, -146.7, 10.19), (-1358.0, -149.9, 10.19), (-1357.0, -153.5, 10.19), (-1355.0, -157.5, 10.19), (-1355.0, -161.6, 10.19), (-1355.0, -165.7, 10.19), (-1357.0, -169.6, 10.19), (-1358.0, -173.3, 10.19), (-1361.0, -176.4, 10.19), (-1364.0, -179.1, 10.19), (-1367.0, -181.0, 10.19), (-1371.0, -182.2, 10.19), (-1374.0, -182.6, 10.19), (-1378.0, -182.2, 10.19), (-1382.0, -181.0, 10.19), (-1385.0, -179.1, 10.19), (-1388.0, -176.4, 10.19), (-1391.0, -173.3, 10.19), (-1392.0, -169.6, 10.19), (-1394.0, -165.7, 10.19), (-1394.0, -161.6, 10.19), (-1394.0, -157.5, 10.19), (-1392.0, -153.5, 10.19), (-1391.0, -149.9, 10.19), (-1388.0, -146.7, 10.19), (-1385.0, -144.1, 10.19), (-1382.0, -142.1, 10.19), (-1378.0, -140.9, 10.19), (-1374.0, -133.6, 10.19), (-1369.0, -134.1, 10.19), (-1365.0, -135.7, 10.19), (-1360.0, -138.3, 10.19), (-1356.0, -141.8, 10.19), (-1353.0, -146.0, 10.19), (-1351.0, -150.9, 10.19), (-1349.0, -156.1, 10.19), (-1349.0, -161.6, 10.19), (-1349.0, -167.0, 10.19), (-1351.0, -172.3, 10.19), (-1353.0, -177.1, 10.19), (-1356.0, -181.3, 10.19), (-1360.0, -184.8, 10.19), (-1365.0, -187.4, 10.19), (-1369.0, -189.0, 10.19), (-1374.0, -189.5, 10.19), (-1380.0, -189.0, 10.19), (-1384.0, -187.4, 10.19), (-1389.0, -184.8, 10.19), (-1393.0, -181.3, 10.19), (-1396.0, -177.1, 10.19), (-1398.0, -172.3, 10.19), (-1400.0, -167.0, 10.19), (-1400.0, -161.6, 10.19), (-1400.0, -156.1, 10.19), (-1398.0, -150.9, 10.19), (-1396.0, -146.0, 10.19), (-1393.0, -141.8, 10.19), (-1389.0, -138.3, 10.19), (-1384.0, -135.7, 10.19), (-1380.0, -134.1, 10.19), (-1374.0, -133.6, 14.73), (-1369.0, -134.1, 14.73), (-1365.0, -135.7, 14.73), (-1360.0, -138.3, 14.73), (-1356.0, -141.8, 14.73), (-1353.0, -146.0, 14.73), (-1351.0, -150.9, 14.73), (-1349.0, -156.1, 14.73), (-1349.0, -161.6, 14.73), (-1349.0, -167.0, 14.73), (-1351.0, -172.3, 14.73), (-1353.0, -177.1, 14.73), (-1356.0, -181.3, 14.73), (-1360.0, -184.8, 14.73), (-1365.0, -187.4, 14.73), (-1369.0, -189.0, 14.73), (-1374.0, -189.5, 14.73), (-1380.0, -189.0, 14.73), (-1384.0, -187.4, 14.73), (-1389.0, -184.8, 14.73), (-1393.0, -181.3, 14.73), (-1396.0, -177.1, 14.73), (-1398.0, -172.3, 14.73), (-1400.0, -167.0, 14.73), (-1400.0, -161.6, 14.73), (-1400.0, -156.1, 14.73), (-1398.0, -150.9, 14.73), (-1396.0, -146.0, 14.73), (-1393.0, -141.8, 14.73), (-1389.0, -138.3, 14.73), (-1384.0, -135.7, 14.73), (-1380.0, -134.1, 14.73), (-1398.0, -1055.0, 10.19), (-1396.0, -1060.0, 10.19), (-1399.0, -1050.0, 14.73), (-1400.0, -1044.0, 14.73), (-1399.0, -1039.0, 14.73), (-1398.0, -1034.0, 14.73), (-1396.0, -1029.0, 14.73), (-1392.0, -1025.0, 14.73), (-1389.0, -1022.0, 14.73), (-1384.0, -1019.0, 14.73), (-1379.0, -1017.0, 14.73), (-1374.0, -1017.0, 14.73), (-1370.0, -1017.0, 14.73), (-1365.0, -1019.0, 14.73), (-1360.0, -1022.0, 14.73), (-1357.0, -1025.0, 14.73), (-1353.0, -1029.0, 14.73), (-1351.0, -1034.0, 14.73), (-1350.0, -1039.0, 14.73), (-1349.0, -1044.0, 14.73), (-1350.0, -1050.0, 14.73), (-1379.0, -1071.0, 14.73), (-1384.0, -1070.0, 14.73), (-1389.0, -1067.0, 14.73), (-1353.0, -1060.0, 14.73), (-1357.0, -1064.0, 14.73), (-1360.0, -1067.0, 14.73), (-1365.0, -1070.0, 14.73), (-1370.0, -1071.0, 14.73), (-1374.0, -1072.0, 14.73), (-1352.0, -1056.0, 14.73), (-1392.0, -1065.0, 14.73), (-1398.0, -1055.0, 14.73), (-1396.0, -1060.0, 14.73), (-165.1, -31.89, -4.285), (-160.2, -31.89, -4.328), (-155.6, -31.89, -4.456), (-151.2, -31.89, -4.664), (-147.5, -31.89, -4.944), (-144.4, -31.89, -5.285), (-142.1, -31.89, -5.674), (-140.6, -31.89, -6.096), (-140.2, -31.89, -6.535), (-140.6, -31.89, -6.974), (-142.1, -31.89, -7.396), (-144.4, -31.89, -7.785), (-147.5, -31.89, -8.126), (-151.2, -31.89, -8.406), (-155.6, -31.89, -8.614), (-160.2, -31.89, -8.742), (-165.1, -31.89, -8.785), (-170.0, -31.89, -8.742), (-174.6, -31.89, -8.614), (-178.9, -31.89, -8.406), (-182.7, -31.89, -8.126), (-185.8, -31.89, -7.785), (-188.1, -31.89, -7.396), (-189.5, -31.89, -6.974), (-190.0, -31.89, -6.535), (-189.5, -31.89, -6.096), (-188.1, -31.89, -5.674), (-185.8, -31.89, -5.285), (-182.7, -31.89, -4.944), (-178.9, -31.89, -4.664), (-174.6, -31.89, -4.456), (-170.0, -31.89, -4.328), (-165.1, -51.6, -4.285), (-160.2, -51.6, -4.328), (-155.6, -51.6, -4.456), (-151.2, -51.6, -4.664), (-147.5, -51.6, -4.944), (-144.4, -51.6, -5.285), (-142.1, -51.6, -5.674), (-140.6, -51.6, -6.096), (-140.2, -51.6, -6.535), (-140.6, -51.6, -6.974), (-142.1, -51.6, -7.396), (-144.4, -51.6, -7.785), (-147.5, -51.6, -8.126), (-151.2, -51.6, -8.406), (-155.6, -51.6, -8.614), (-160.2, -51.6, -8.742), (-165.1, -51.6, -8.785), (-170.0, -51.6, -8.742), (-174.6, -51.6, -8.614), (-178.9, -51.6, -8.406), (-182.7, -51.6, -8.126), (-185.8, -51.6, -7.785), (-188.1, -51.6, -7.396), (-189.5, -51.6, -6.974), (-190.0, -51.6, -6.535), (-189.5, -51.6, -6.096), (-188.1, -51.6, -5.674), (-185.8, -51.6, -5.285), (-182.7, -51.6, -4.944), (-178.9, -51.6, -4.664), (-174.6, -51.6, -4.456), (-170.0, -51.6, -4.328), (-1672.0, -1433.0, -4.285), (-1672.0, -1427.0, -4.328), (-1672.0, -1422.0, -4.456), (-1672.0, -1418.0, -4.664), (-1672.0, -1413.0, -4.944), (-1672.0, -1410.0, -5.285), (-1672.0, -1408.0, -5.674), (-1672.0, -1406.0, -6.096), (-1672.0, -1406.0, -6.535), (-1672.0, -1406.0, -6.974), (-1672.0, -1408.0, -7.396), (-1672.0, -1410.0, -7.785), (-1672.0, -1413.0, -8.126), (-1672.0, -1418.0, -8.406), (-1672.0, -1422.0, -8.614), (-1672.0, -1427.0, -8.742), (-1672.0, -1433.0, -8.785), (-1672.0, -1438.0, -8.742), (-1672.0, -1443.0, -8.614), (-1672.0, -1448.0, -8.406), (-1672.0, -1452.0, -8.126), (-1672.0, -1455.0, -7.785), (-1672.0, -1458.0, -7.396), (-1672.0, -1459.0, -6.974), (-1672.0, -1460.0, -6.535), (-1672.0, -1459.0, -6.096), (-1672.0, -1458.0, -5.674), (-1672.0, -1455.0, -5.285), (-1672.0, -1452.0, -4.944), (-1672.0, -1448.0, -4.664), (-1672.0, -1443.0, -4.456), (-1672.0, -1438.0, -4.328), (115.3, -1433.0, -4.285), (115.3, -1427.0, -4.328), (115.3, -1422.0, -4.456), (115.3, -1418.0, -4.664), (115.3, -1413.0, -4.944), (115.3, -1410.0, -5.285), (115.3, -1408.0, -5.674), (115.3, -1406.0, -6.096), (115.3, -1406.0, -6.535), (115.3, -1406.0, -6.974), (115.3, -1408.0, -7.396), (115.3, -1410.0, -7.785), (115.3, -1413.0, -8.126), (115.3, -1418.0, -8.406), (115.3, -1422.0, -8.614), (115.3, -1427.0, -8.742), (115.3, -1433.0, -8.785), (115.3, -1438.0, -8.742), (115.3, -1443.0, -8.614), (115.3, -1448.0, -8.406), (115.3, -1452.0, -8.126), (115.3, -1455.0, -7.785), (115.3, -1458.0, -7.396), (115.3, -1459.0, -6.974), (115.3, -1460.0, -6.535), (115.3, -1459.0, -6.096), (115.3, -1458.0, -5.674), (115.3, -1455.0, -5.285), (115.3, -1452.0, -4.944), (115.3, -1448.0, -4.664), (115.3, -1443.0, -4.456), (115.3, -1438.0, -4.328), (-1690.0, -1433.0, -4.285), (-1690.0, -1427.0, -4.328), (-1690.0, -1422.0, -4.456), (-1690.0, -1418.0, -4.664), (-1690.0, -1413.0, -4.944), (-1690.0, -1410.0, -5.285), (-1690.0, -1408.0, -5.674), (-1690.0, -1406.0, -6.096), (-1690.0, -1406.0, -6.535), (-1690.0, -1406.0, -6.974), (-1690.0, -1408.0, -7.396), (-1690.0, -1410.0, -7.785), (-1690.0, -1413.0, -8.126), (-1690.0, -1418.0, -8.406), (-1690.0, -1422.0, -8.614), (-1690.0, -1427.0, -8.742), (-1690.0, -1433.0, -8.785), (-1690.0, -1438.0, -8.742), (-1690.0, -1443.0, -8.614), (-1690.0, -1448.0, -8.406), (-1690.0, -1452.0, -8.126), (-1690.0, -1455.0, -7.785), (-1690.0, -1458.0, -7.396), (-1690.0, -1459.0, -6.974), (-1690.0, -1460.0, -6.535), (-1690.0, -1459.0, -6.096), (-1690.0, -1458.0, -5.674), (-1690.0, -1455.0, -5.285), (-1690.0, -1452.0, -4.944), (-1690.0, -1448.0, -4.664), (-1690.0, -1443.0, -4.456), (-1690.0, -1438.0, -4.328), (-1653.0, -1381.0, -6.535), (-1653.0, -1407.0, -2.783), (-1653.0, -1459.0, -2.783), (-1653.0, -1485.0, -6.535), (-1653.0, -1459.0, -10.29), (-1653.0, -1407.0, -10.29), (-1653.0, -1433.0, -2.783), (-1653.0, -1433.0, -10.29), (-1672.0, -1381.0, -6.535), (-1672.0, -1407.0, -2.783), (-1672.0, -1459.0, -2.783), (-1672.0, -1485.0, -6.535), (-1672.0, -1459.0, -10.29), (-1672.0, -1407.0, -10.29), (-1672.0, -1433.0, -2.783), (-1672.0, -1433.0, -10.29), (-213.1, -72.13, -6.535), (-189.1, -72.13, -2.783), (-141.1, -72.13, -2.783), (-117.1, -72.13, -6.535), (-141.1, -72.13, -10.29), (-189.1, -72.13, -10.29), (-213.1, -51.6, -6.535), (-189.1, -51.6, -2.783), (-141.1, -51.6, -2.783), (-117.1, -51.6, -6.535), (-141.1, -51.6, -10.29), (-189.1, -51.6, -10.29), (-165.1, -72.13, -10.29), (-165.1, -51.6, -10.29), (-165.1, -72.13, -2.783), (-165.1, -51.6, -2.783), (-1509.0, -1551.0, 2.997), (-1409.0, -1551.0, 2.997), (-1409.0, -1406.0, 2.997), (-1509.0, -1406.0, 2.997), (-1509.0, -1551.0, -0.0001402), (-1409.0, -1551.0, -0.0001402), (-1409.0, -1406.0, -0.0001402), (-1509.0, -1406.0, -0.0001402), (70.27, -1061.0, 16.23), (37.84, -1083.0, 16.23), (12.68, -1072.0, 16.23), (2.123, -1042.0, 16.23), (30.92, -1083.0, 16.23), (24.17, -1081.0, 16.23), (17.94, -1077.0, 16.23), (2.626, -1037.0, 16.23), (4.676, -1029.0, 16.23), (8.004, -1023.0, 16.23), (12.48, -1017.0, 16.23), (17.94, -1012.0, 16.23), (24.17, -1008.0, 16.23), (30.92, -1006.0, 16.23), (37.95, -1005.0, 16.23), (44.98, -1006.0, 16.23), (51.73, -1008.0, 16.23), (57.96, -1012.0, 16.23), (63.42, -1017.0, 16.23), (67.9, -1023.0, 16.23), (71.23, -1029.0, 16.23), (73.28, -1037.0, 16.23), (73.97, -1044.0, 16.23), (73.28, -1052.0, 16.23), (71.23, -1059.0, 16.23), (8.004, -1066.0, 16.23), (4.675, -1059.0, 16.23), (2.626, -1052.0, 16.23), (1.934, -1044.0, 16.23), (67.9, -1066.0, 16.23), (63.42, -1072.0, 16.23), (57.96, -1077.0, 16.23), (51.73, -1081.0, 16.23), (44.98, -1083.0, 16.23), (37.95, -1065.0, 16.25), (34.17, -1065.0, 16.25), (30.53, -1064.0, 16.25), (27.18, -1062.0, 16.25), (24.24, -1059.0, 16.25), (21.83, -1056.0, 16.25), (20.04, -1052.0, 16.25), (18.94, -1048.0, 16.25), (18.57, -1044.0, 16.25), (18.94, -1040.0, 16.25), (20.04, -1036.0, 16.25), (21.83, -1033.0, 16.25), (24.24, -1029.0, 16.25), (27.18, -1027.0, 16.25), (30.53, -1025.0, 16.25), (34.17, -1024.0, 16.25), (37.95, -1023.0, 16.25), (41.73, -1024.0, 16.25), (45.37, -1025.0, 16.25), (48.72, -1027.0, 16.25), (51.66, -1029.0, 16.25), (54.07, -1033.0, 16.25), (55.86, -1036.0, 16.25), (56.97, -1040.0, 16.25), (57.34, -1044.0, 16.25), (56.97, -1048.0, 16.25), (55.86, -1052.0, 16.25), (54.07, -1056.0, 16.25), (51.66, -1059.0, 16.25), (48.72, -1062.0, 16.25), (45.37, -1064.0, 16.25), (41.73, -1065.0, 16.25), (-1405.0, -1064.0, 16.24), (-1339.0, -1049.0, 16.24), (-1374.0, -1083.0, 16.24), (-1367.0, -1083.0, 16.24), (-1361.0, -1081.0, 16.24), (-1354.0, -1077.0, 16.24), (-1349.0, -1072.0, 16.24), (-1345.0, -1066.0, 16.24), (-1341.0, -1059.0, 16.24), (-1339.0, -1052.0, 16.24), (-1404.0, -1066.0, 16.24), (-1400.0, -1072.0, 16.24), (-1395.0, -1077.0, 16.24), (-1388.0, -1081.0, 16.24), (-1382.0, -1083.0, 16.24), (-1338.0, -1044.0, 16.24), (-1339.0, -1037.0, 16.24), (-1341.0, -1029.0, 16.24), (-1345.0, -1023.0, 16.24), (-1349.0, -1017.0, 16.24), (-1354.0, -1012.0, 16.24), (-1361.0, -1008.0, 16.24), (-1367.0, -1006.0, 16.24), (-1374.0, -1005.0, 16.24), (-1382.0, -1006.0, 16.24), (-1388.0, -1008.0, 16.24), (-1395.0, -1012.0, 16.24), (-1400.0, -1017.0, 16.24), (-1404.0, -1023.0, 16.24), (-1408.0, -1029.0, 16.24), (-1410.0, -1037.0, 16.24), (-1411.0, -1044.0, 16.24), (-1410.0, -1052.0, 16.24), (-1408.0, -1059.0, 16.24), (-1388.0, -1060.0, 16.24), (-1357.0, -1053.0, 16.24), (-1374.0, -1065.0, 16.24), (-1371.0, -1065.0, 16.24), (-1367.0, -1064.0, 16.24), (-1364.0, -1062.0, 16.24), (-1361.0, -1059.0, 16.24), (-1358.0, -1056.0, 16.24), (-1385.0, -1062.0, 16.24), (-1382.0, -1064.0, 16.24), (-1378.0, -1065.0, 16.24), (-1355.0, -1048.0, 16.24), (-1355.0, -1044.0, 16.24), (-1355.0, -1040.0, 16.24), (-1357.0, -1036.0, 16.24), (-1358.0, -1033.0, 16.24), (-1361.0, -1029.0, 16.24), (-1364.0, -1027.0, 16.24), (-1367.0, -1025.0, 16.24), (-1371.0, -1024.0, 16.24), (-1374.0, -1023.0, 16.24), (-1378.0, -1024.0, 16.24), (-1382.0, -1025.0, 16.24), (-1385.0, -1027.0, 16.24), (-1388.0, -1029.0, 16.24), (-1391.0, -1033.0, 16.24), (-1392.0, -1036.0, 16.24), (-1394.0, -1040.0, 16.24), (-1394.0, -1044.0, 16.24), (-1394.0, -1048.0, 16.24), (-1392.0, -1052.0, 16.24), (-1391.0, -1056.0, 16.24), (-1338.0, -161.6, 16.26), (-1410.0, -156.0, 16.26), (-1389.0, -198.2, 16.26), (-1339.0, -169.2, 16.26), (-1341.0, -176.5, 16.26), (-1345.0, -183.3, 16.26), (-1349.0, -189.2, 16.26), (-1354.0, -194.1, 16.26), (-1361.0, -197.7, 16.26), (-1367.0, -199.9, 16.26), (-1374.0, -200.7, 16.26), (-1382.0, -199.9, 16.26), (-1395.0, -194.1, 16.26), (-1400.0, -189.2, 16.26), (-1404.0, -183.3, 16.26), (-1408.0, -176.5, 16.26), (-1410.0, -169.2, 16.26), (-1411.0, -161.6, 16.26), (-1374.0, -122.5, 16.26), (-1367.0, -123.2, 16.26), (-1361.0, -125.4, 16.26), (-1354.0, -129.0, 16.26), (-1349.0, -133.9, 16.26), (-1345.0, -139.8, 16.26), (-1341.0, -146.6, 16.26), (-1339.0, -153.9, 16.26), (-1410.0, -153.9, 16.26), (-1408.0, -146.6, 16.26), (-1404.0, -139.8, 16.26), (-1400.0, -133.9, 16.26), (-1395.0, -129.0, 16.26), (-1388.0, -125.4, 16.26), (-1382.0, -123.2, 16.26), (1.934, -161.6, 16.25), (58.27, -129.3, 16.25), (6.84, -180.9, 16.25), (69.42, -142.9, 16.25), (2.626, -169.2, 16.25), (4.675, -176.5, 16.25), (67.9, -139.8, 16.25), (63.42, -133.9, 16.25), (37.95, -122.5, 16.25), (30.92, -123.2, 16.25), (24.17, -125.4, 16.25), (17.94, -129.0, 16.25), (12.48, -133.9, 16.25), (8.004, -139.8, 16.25), (4.675, -146.6, 16.25), (2.626, -153.9, 16.25), (51.73, -125.4, 16.25), (44.98, -123.2, 16.25), (8.004, -183.3, 16.25), (12.48, -189.2, 16.25), (17.94, -194.1, 16.25), (24.17, -197.7, 16.25), (30.92, -199.9, 16.25), (37.95, -200.7, 16.25), (44.98, -199.9, 16.25), (51.73, -197.7, 16.25), (57.96, -194.1, 16.25), (63.42, -189.2, 16.25), (67.9, -183.3, 16.25), (71.23, -176.5, 16.25), (73.28, -169.2, 16.25), (73.97, -161.6, 16.25), (73.28, -153.9, 16.25), (71.23, -146.6, 16.25)], [], [(5, 2, 63, 62), (24, 31, 71, 65), (3, 5, 62, 61), (6, 3, 61, 60), (31, 30, 64, 71), (7, 1, 57, 59), (29, 28, 69, 70), (0, 7, 59, 56), (11, 12, 20, 17), (9, 10, 19, 16), (15, 8, 18, 23), (13, 14, 22, 21), (18, 8, 9, 16), (22, 14, 15, 23), (20, 12, 13, 21), (19, 10, 11, 17), (39, 32, 48, 49), (4, 2, 23, 18), (0, 4, 18, 16), (7, 0, 16, 19), (1, 7, 19, 17), (9, 1230, 1229, 1228, 1227, 1226, 1225, 1224, 1223, 1222, 1221, 1220, 1219, 1218, 1217, 1216, 1215, 1214, 8, 40, 41), (4, 0, 56, 58), (27, 26, 67, 68), (3, 6, 20, 21), (2, 4, 58, 63), (5, 3, 21, 22), (2, 5, 22, 23), (25, 24, 65, 66), (6, 1, 17, 20), (10, 9, 41, 42), (38, 39, 49, 55), (31, 24, 32, 39), (29, 30, 38, 37), (28, 29, 37, 36), (30, 31, 39, 38), (24, 28, 36, 32), (36, 37, 54, 50), (26, 25, 66, 67), (28, 27, 68, 69), (8, 15, 47, 40), (30, 29, 70, 64), (1, 6, 60, 57), (41, 40, 48, 52), (42, 41, 52, 53), (40, 47, 49, 48), (44, 43, 51, 50), (46, 45, 54, 55), (43, 42, 53, 51), (45, 44, 50, 54), (47, 46, 55, 49), (14, 1102, 1101, 1100, 1099, 1098, 1097, 1096, 1095, 1094, 1093, 1092, 1091, 1090, 1089, 1088, 1087, 1086, 13, 45, 46), (13, 12, 44, 45), (35, 36, 1182, 1181, 1180, 1179, 1178, 1177, 1176, 1175, 1174, 1205, 1204, 1203, 1202, 1201, 1200, 1199, 1198), (15, 14, 46, 47), (33, 34, 53, 52), (32, 36, 35, 1275, 1276, 1277), (61, 62, 86, 85), (60, 61, 85, 84), (69, 93, 89, 65), (59, 57, 81, 83), (68, 67, 91, 92), (56, 59, 83, 80), (58, 56, 80, 82), (66, 65, 89, 90), (63, 58, 82, 87), (67, 66, 90, 91), (69, 68, 92, 93), (57, 60, 84, 81), (62, 63, 87, 86), (75, 81, 84, 76), (73, 80, 83, 74), (79, 87, 82, 72), (77, 85, 86, 78), (82, 80, 73, 72), (86, 87, 79, 78), (84, 85, 77, 76), (83, 81, 75, 74), (74, 75, 92, 91), (77, 78, 88, 94), (72, 73, 90, 89), (73, 74, 91, 90), (76, 77, 94, 93), (78, 79, 95, 88), (75, 76, 93, 92), (79, 72, 89, 95), (96, 97, 99, 98), (98, 99, 101, 100), (100, 101, 103, 102), (102, 103, 105, 104), (104, 105, 107, 106), (106, 107, 109, 108), (108, 109, 111, 110), (110, 111, 113, 112), (112, 113, 115, 114), (114, 115, 117, 116), (116, 117, 119, 118), (118, 119, 121, 120), (120, 121, 123, 122), (122, 123, 125, 124), (124, 125, 127, 126), (126, 127, 129, 128), (128, 129, 131, 130), (130, 131, 133, 132), (132, 133, 135, 134), (134, 135, 137, 136), (136, 137, 139, 138), (138, 139, 141, 140), (140, 141, 143, 142), (142, 143, 145, 144), (144, 145, 147, 146), (146, 147, 149, 148), (148, 149, 151, 150), (150, 151, 153, 152), (152, 153, 155, 154), (154, 155, 157, 156), (163, 161, 223, 221, 219, 217, 215, 213, 211, 209, 207, 205, 203, 201, 199, 197, 195, 193, 191, 189, 187, 185, 183, 181, 179, 177, 175, 173, 171, 169, 167, 165), (156, 157, 159, 158), (158, 159, 97, 96), (160, 161, 163, 162), (162, 163, 165, 164), (164, 165, 167, 166), (166, 167, 169, 168), (168, 169, 171, 170), (170, 171, 173, 172), (172, 173, 175, 174), (174, 175, 177, 176), (176, 177, 179, 178), (178, 179, 181, 180), (180, 181, 183, 182), (182, 183, 185, 184), (184, 185, 187, 186), (186, 187, 189, 188), (188, 189, 191, 190), (190, 191, 193, 192), (192, 193, 195, 194), (194, 195, 197, 196), (196, 197, 199, 198), (198, 199, 201, 200), (200, 201, 203, 202), (202, 203, 205, 204), (204, 205, 207, 206), (206, 207, 209, 208), (208, 209, 211, 210), (210, 211, 213, 212), (212, 213, 215, 214), (214, 215, 217, 216), (216, 217, 219, 218), (218, 219, 221, 220), (99, 97, 159, 157, 155, 153, 151, 149, 147, 145, 143, 141, 139, 137, 135, 133, 131, 129, 127, 125, 123, 121, 119, 117, 115, 113, 111, 109, 107, 105, 103, 101), (220, 221, 223, 222), (222, 223, 161, 160), (24, 25, 1270, 1273, 1272, 128, 130, 132, 134, 136, 138, 140, 142, 144, 146, 148, 150, 152, 154, 156, 158, 96), (28, 24, 96, 98, 100, 102, 104, 106, 108, 110, 112, 114, 116, 118, 120, 122, 124, 126, 128), (25, 26, 176, 178, 180, 182, 184, 186, 188, 190, 192, 194, 196, 198, 200, 202, 204, 206, 208), (26, 27, 28, 128, 25, 208, 210, 212, 214, 216, 218, 220, 222, 160, 162, 164, 166, 168, 170, 172, 174, 176), (803, 793, 825, 835), (88, 95, 334, 403, 404, 405, 406, 407, 408, 409, 395, 396, 397, 398, 399, 400, 401, 402, 329, 330, 417, 416, 415, 414, 413, 412, 411, 410, 419, 418, 331, 94), (93, 94, 340, 435, 434, 433, 432, 431, 430, 429, 428, 427, 426, 425, 424, 423, 422, 421, 420, 332, 224, 225, 338, 436, 437, 438, 439, 440, 441, 442, 443, 444, 445, 446, 447, 448, 449, 450, 451, 452, 453, 333), (89, 93, 335, 371, 372, 373, 336, 225, 227, 339, 365, 364, 363, 362, 361, 360, 359, 358, 370, 369, 368, 367, 366, 328), (95, 89, 328, 394, 393, 392, 391, 390, 389, 388, 387, 386, 385, 384, 383, 382, 381, 380, 379, 378, 377, 376, 339, 227, 226, 337), (292, 293, 760, 761), (226, 227, 231, 230), (225, 229, 231, 227), (224, 228, 229, 225), (226, 230, 228, 224), (815, 784, 848, 847), (802, 803, 835, 834), (814, 815, 847, 846), (332, 357, 356, 330, 329, 341, 342, 343, 344, 345, 346, 347, 348, 349, 337, 226, 224), (350, 351, 352, 353, 354, 355, 334, 95, 337), (331, 375, 374, 340, 94), (333, 458, 459, 460, 461, 462, 335, 93), (336, 454, 455, 456, 457, 338, 225), (389, 390, 1373, 1372), (328, 366, 1354, 1344), (339, 376, 1359, 1345), (388, 389, 1372, 1371), (365, 339, 1345, 1353), (387, 388, 1371, 1370), (364, 365, 1353, 1352), (386, 387, 1370, 1369), (363, 364, 1352, 1351), (385, 386, 1369, 1368), (362, 363, 1351, 1350), (384, 385, 1368, 1367), (361, 362, 1350, 1349), (383, 384, 1367, 1366), (360, 361, 1349, 1348), (382, 383, 1366, 1365), (359, 360, 1348, 1347), (381, 382, 1365, 1364), (1441, 642, 1442), (358, 359, 1347, 1346), (1440, 641, 1441), (394, 328, 1344, 1377), (1439, 640, 1440), (370, 358, 1346, 1358), (1438, 639, 1439), (380, 381, 1364, 1363), (1437, 638, 1438), (393, 394, 1377, 1376), (1436, 637, 1437), (369, 370, 1358, 1357), (1411, 636, 1436), (379, 380, 1363, 1362), (1427, 635, 1411), (392, 393, 1376, 1375), (1426, 634, 1427), (368, 369, 1357, 1356), (1425, 633, 1426), (1424, 632, 1425), (1423, 631, 1424), (1429, 612, 613), (1412, 629, 1422), (1421, 628, 1412), (1420, 627, 1421), (1419, 627, 1420), (1418, 626, 1419), (1417, 625, 1418), (1422, 630, 631), (1415, 623, 1416), (1414, 622, 1415), (1417, 1416, 623), (1410, 620, 1413), (618, 1410, 1435), (617, 1435, 1434), (616, 1434, 1433), (615, 1433, 1432), (378, 379, 1362, 1361), (614, 1432, 1431), (391, 392, 1375, 1374), (613, 1431, 1430), (367, 368, 1356, 1355), (377, 378, 1361, 1360), (611, 1429, 1428), (390, 391, 1374, 1373), (400, 399, 1432, 1433), (366, 367, 1355, 1354), (340, 374, 1449, 1446), (376, 377, 1360, 1359), (411, 412, 1453, 1452), (285, 284, 663, 664), (248, 249, 617, 616), (316, 317, 715, 714), (286, 285, 664, 665), (249, 250, 618, 617), (317, 318, 716, 715), (287, 286, 665, 666), (250, 251, 619, 618), (318, 319, 717, 716), (288, 287, 666, 667), (251, 252, 620, 619), (319, 320, 718, 717), (289, 288, 667, 668), (252, 253, 621, 620), (320, 321, 719, 718), (290, 289, 668, 669), (253, 254, 622, 621), (321, 322, 720, 719), (291, 290, 669, 670), (254, 255, 623, 622), (322, 323, 721, 720), (292, 291, 670, 671), (255, 256, 624, 623), (323, 324, 722, 721), (293, 292, 671, 672), (256, 257, 625, 624), (324, 325, 723, 722), (294, 293, 672, 673), (257, 258, 626, 625), (325, 326, 724, 723), (295, 294, 673, 674), (258, 259, 627, 626), (326, 327, 725, 724), (232, 295, 674, 600), (259, 260, 628, 627), (327, 296, 694, 725), (260, 261, 629, 628), (261, 262, 630, 629), (262, 263, 631, 630), (263, 264, 632, 631), (264, 265, 633, 632), (265, 266, 634, 633), (266, 267, 635, 634), (267, 268, 636, 635), (268, 269, 637, 636), (269, 270, 638, 637), (270, 271, 639, 638), (271, 272, 640, 639), (272, 273, 641, 640), (273, 274, 642, 641), (274, 243, 611, 642), (296, 297, 695, 694), (297, 298, 696, 695), (298, 299, 697, 696), (299, 300, 698, 697), (300, 301, 699, 698), (235, 234, 602, 603), (301, 302, 700, 699), (236, 235, 603, 604), (302, 303, 701, 700), (237, 236, 604, 605), (303, 304, 702, 701), (238, 237, 605, 606), (304, 305, 703, 702), (239, 238, 606, 607), (305, 306, 704, 703), (275, 233, 601, 654), (233, 239, 607, 601), (306, 307, 705, 704), (276, 275, 654, 655), (240, 232, 600, 608), (307, 308, 706, 705), (277, 276, 655, 656), (241, 240, 608, 609), (308, 309, 707, 706), (278, 277, 656, 657), (242, 241, 609, 610), (309, 310, 708, 707), (279, 278, 657, 658), (234, 242, 610, 602), (310, 311, 709, 708), (280, 279, 658, 659), (243, 244, 612, 611), (311, 312, 710, 709), (281, 280, 659, 660), (244, 245, 613, 612), (312, 313, 711, 710), (282, 281, 660, 661), (245, 246, 614, 613), (313, 314, 712, 711), (283, 282, 661, 662), (246, 247, 615, 614), (314, 315, 713, 712), (284, 283, 662, 663), (247, 248, 616, 615), (315, 316, 714, 713), (785, 849, 848, 784), (731, 795, 794, 730), (732, 796, 795, 731), (733, 797, 796, 732), (734, 798, 797, 733), (735, 799, 798, 734), (736, 800, 799, 735), (737, 801, 800, 736), (738, 802, 801, 737), (739, 803, 802, 738), (729, 793, 803, 739), (741, 805, 793, 729), (742, 806, 805, 741), (743, 807, 806, 742), (744, 808, 807, 743), (745, 809, 808, 744), (746, 810, 809, 745), (747, 811, 810, 746), (748, 812, 811, 747), (749, 813, 812, 748), (750, 814, 813, 749), (751, 815, 814, 750), (752, 784, 815, 751), (753, 785, 784, 752), (754, 818, 785, 753), (755, 819, 818, 754), (756, 820, 819, 755), (757, 821, 820, 756), (758, 822, 821, 757), (759, 823, 822, 758), (728, 792, 823, 759), (740, 804, 792, 728), (730, 794, 804, 740), (792, 804, 836, 824), (785, 818, 850, 849), (804, 794, 826, 836), (818, 819, 851, 850), (805, 806, 838, 837), (819, 820, 852, 851), (806, 807, 839, 838), (794, 795, 827, 826), (820, 821, 853, 852), (807, 808, 840, 839), (795, 796, 828, 827), (821, 822, 854, 853), (808, 809, 841, 840), (796, 797, 829, 828), (822, 823, 855, 854), (809, 810, 842, 841), (797, 798, 830, 829), (823, 792, 824, 855), (810, 811, 843, 842), (798, 799, 831, 830), (793, 805, 837, 825), (811, 812, 844, 843), (799, 800, 832, 831), (812, 813, 845, 844), (800, 801, 833, 832), (813, 814, 846, 845), (801, 802, 834, 833), (322, 321, 877, 878), (309, 308, 864, 865), (323, 322, 878, 879), (310, 309, 865, 866), (297, 296, 817, 816), (324, 323, 879, 880), (311, 310, 866, 867), (298, 297, 816, 727), (325, 324, 880, 881), (312, 311, 867, 868), (299, 298, 727, 726), (326, 325, 881, 882), (313, 312, 868, 869), (300, 299, 726, 856), (327, 326, 882, 883), (314, 313, 869, 870), (301, 300, 856, 857), (296, 327, 883, 817), (315, 314, 870, 871), (302, 301, 857, 858), (316, 315, 871, 872), (303, 302, 858, 859), (317, 316, 872, 873), (304, 303, 859, 860), (318, 317, 873, 874), (305, 304, 860, 861), (319, 318, 874, 875), (306, 305, 861, 862), (320, 319, 875, 876), (307, 306, 862, 863), (321, 320, 876, 877), (308, 307, 863, 864), (877, 876, 908, 909), (878, 877, 909, 910), (865, 864, 896, 897), (864, 863, 895, 896), (858, 857, 889, 890), (879, 878, 910, 911), (866, 865, 897, 898), (863, 862, 894, 895), (857, 856, 888, 889), (880, 879, 911, 912), (867, 866, 898, 899), (727, 816, 886, 885), (881, 880, 912, 913), (868, 867, 899, 900), (860, 859, 891, 892), (882, 881, 913, 914), (869, 868, 900, 901), (859, 858, 890, 891), (816, 817, 887, 886), (883, 882, 914, 915), (870, 869, 901, 902), (817, 883, 915, 887), (871, 870, 902, 903), (872, 871, 903, 904), (873, 872, 904, 905), (874, 873, 905, 906), (862, 861, 893, 894), (856, 726, 884, 888), (875, 874, 906, 907), (861, 860, 892, 893), (726, 727, 885, 884), (876, 875, 907, 908), (889, 888, 920, 921), (906, 905, 937, 938), (888, 884, 916, 920), (907, 906, 938, 939), (884, 885, 917, 916), (908, 907, 939, 940), (885, 886, 918, 917), (909, 908, 940, 941), (886, 887, 919, 918), (910, 909, 941, 942), (897, 896, 928, 929), (911, 910, 942, 943), (898, 897, 929, 930), (896, 895, 927, 928), (912, 911, 943, 944), (899, 898, 930, 931), (895, 894, 926, 927), (913, 912, 944, 945), (900, 899, 931, 932), (894, 893, 925, 926), (914, 913, 945, 946), (901, 900, 932, 933), (893, 892, 924, 925), (915, 914, 946, 947), (902, 901, 933, 934), (892, 891, 923, 924), (887, 915, 947, 919), (903, 902, 934, 935), (891, 890, 922, 923), (904, 903, 935, 936), (890, 889, 921, 922), (905, 904, 936, 937), (266, 265, 970, 971), (253, 252, 957, 958), (267, 266, 971, 972), (254, 253, 958, 959), (268, 267, 972, 973), (255, 254, 959, 960), (269, 268, 973, 974), (256, 255, 960, 961), (270, 269, 974, 975), (257, 256, 961, 962), (244, 243, 948, 949), (271, 270, 975, 976), (258, 257, 962, 963), (245, 244, 949, 950), (272, 271, 976, 977), (259, 258, 963, 964), (246, 245, 950, 951), (273, 272, 977, 978), (260, 259, 964, 965), (247, 246, 951, 952), (274, 273, 978, 979), (261, 260, 965, 966), (248, 247, 952, 953), (243, 274, 979, 948), (262, 261, 966, 967), (249, 248, 953, 954), (263, 262, 967, 968), (250, 249, 954, 955), (264, 263, 968, 969), (251, 250, 955, 956), (265, 264, 969, 970), (252, 251, 956, 957), (962, 961, 993, 994), (949, 948, 980, 981), (976, 975, 1007, 1008), (963, 962, 994, 995), (950, 949, 981, 982), (977, 976, 1008, 1009), (964, 963, 995, 996), (951, 950, 982, 983), (978, 977, 1009, 1010), (965, 964, 996, 997), (952, 951, 983, 984), (979, 978, 1010, 1011), (966, 965, 997, 998), (953, 952, 984, 985), (948, 979, 1011, 980), (967, 966, 998, 999), (954, 953, 985, 986), (968, 967, 999, 1000), (955, 954, 986, 987), (969, 968, 1000, 1001), (956, 955, 987, 988), (970, 969, 1001, 1002), (957, 956, 988, 989), (971, 970, 1002, 1003), (958, 957, 989, 990), (972, 971, 1003, 1004), (959, 958, 990, 991), (973, 972, 1004, 1005), (960, 959, 991, 992), (974, 973, 1005, 1006), (961, 960, 992, 993), (975, 974, 1006, 1007), (997, 996, 1028, 1029), (984, 983, 1015, 1016), (1011, 1010, 1042, 1043), (998, 997, 1029, 1030), (985, 984, 1016, 1017), (980, 1011, 1043, 1012), (999, 998, 1030, 1031), (986, 985, 1017, 1018), (1000, 999, 1031, 1032), (987, 986, 1018, 1019), (1001, 1000, 1032, 1033), (988, 987, 1019, 1020), (1002, 1001, 1033, 1034), (989, 988, 1020, 1021), (1003, 1002, 1034, 1035), (990, 989, 1021, 1022), (1004, 1003, 1035, 1036), (991, 990, 1022, 1023), (1005, 1004, 1036, 1037), (992, 991, 1023, 1024), (1006, 1005, 1037, 1038), (993, 992, 1024, 1025), (1007, 1006, 1038, 1039), (994, 993, 1025, 1026), (981, 980, 1012, 1013), (1008, 1007, 1039, 1040), (995, 994, 1026, 1027), (982, 981, 1013, 1014), (1009, 1008, 1040, 1041), (996, 995, 1027, 1028), (983, 982, 1014, 1015), (1010, 1009, 1041, 1042), (64, 533, 532, 531, 530, 544, 543, 542, 541, 540, 539, 538, 469, 490, 489, 488, 487, 486, 485, 472, 484, 483, 482, 481, 480, 479, 228, 230, 71), (835, 491, 465, 834), (834, 465, 552, 833), (833, 552, 551, 832), (832, 551, 550, 831), (831, 550, 549, 830), (830, 549, 548, 829), (829, 548, 547, 828), (828, 547, 546, 827), (827, 546, 545, 826), (826, 545, 554, 836), (836, 554, 553, 824), (824, 553, 466, 855), (855, 466, 510, 854), (854, 510, 509, 853), (853, 509, 475), (565, 848, 566), (851, 570, 569), (422, 423, 1464, 1463), (568, 567, 849), (567, 566, 848), (560, 841, 842), (565, 564, 846), (564, 563, 845), (563, 562, 844), (562, 561, 843), (568, 851, 569), (560, 843, 561), (841, 559, 558), (840, 558, 557), (557, 556, 839), (556, 555, 838), (555, 467, 837), (837, 467, 492), (825, 492, 491), (852, 853, 570), (852, 570, 851), (850, 851, 568), (850, 568, 849), (567, 848, 849), (847, 848, 565), (565, 846, 847), (564, 845, 846), (563, 844, 845), (562, 843, 844), (842, 843, 560), (559, 841, 560), (841, 558, 840), (840, 557, 839), (556, 838, 839), (555, 837, 838), (837, 492, 825), (825, 491, 835), (570, 853, 475), (435, 340, 1446, 1476), (410, 411, 1452, 1451), (421, 422, 1463, 1462), (434, 435, 1476, 1475), (420, 421, 1462, 1461), (433, 434, 1475, 1474), (332, 420, 1461, 1445), (432, 433, 1474, 1473), (419, 410, 1451, 1460), (431, 432, 1473, 1472), (357, 332, 1445, 1448), (418, 419, 1460, 1459), (430, 431, 1472, 1471), (356, 357, 1448, 1447), (331, 418, 1459, 1444), (429, 430, 1471, 1470), (330, 356, 1447, 1443), (417, 330, 1443, 1458), (428, 429, 1470, 1469), (416, 417, 1458, 1457), (427, 428, 1469, 1468), (415, 416, 1457, 1456), (426, 427, 1468, 1467), (414, 415, 1456, 1455), (425, 426, 1467, 1466), (375, 331, 1444, 1450), (413, 414, 1455, 1454), (424, 425, 1466, 1465), (374, 375, 1450, 1449), (412, 413, 1454, 1453), (423, 424, 1465, 1464), (479, 1024, 1023, 478), (478, 1023, 1022, 477), (477, 1022, 1021, 476), (476, 1021, 1020, 464), (464, 1020, 1019, 537), (537, 1019, 1018, 536), (536, 1018, 1017, 535), (535, 1017, 1016, 534), (534, 1016, 1015, 533), (533, 1015, 1014, 532), (532, 1014, 1013, 531), (531, 1013, 1012, 530), (530, 1012, 1043, 544), (544, 1043, 1042, 543), (543, 1042, 1041, 542), (542, 1041, 1040, 541), (541, 1040, 1039, 540), (1039, 539, 540), (1038, 538, 539), (1037, 469, 538), (1036, 490, 469), (472, 1030, 1029), (1034, 488, 489), (1033, 487, 488), (487, 1032, 486), (483, 484, 1029), (485, 1030, 472), (351, 350, 1422, 1423), (489, 490, 1036), (1028, 482, 483), (1027, 481, 482), (1026, 480, 481), (1025, 479, 480), (1039, 1038, 539), (1038, 1037, 538), (1037, 1036, 469), (1035, 489, 1036), (1035, 1034, 489), (1034, 1033, 488), (1033, 1032, 487), (1031, 485, 1032), (485, 1031, 1030), (484, 472, 1029), (1028, 483, 1029), (1028, 1027, 482), (1027, 1026, 481), (1026, 1025, 480), (1025, 1024, 479), (485, 486, 1032), (399, 398, 1431, 1432), (350, 337, 1412, 1422), (398, 397, 1430, 1431), (337, 349, 1421, 1412), (395, 409, 1442, 1428), (397, 396, 1429, 1430), (349, 348, 1420, 1421), (409, 408, 1441, 1442), (396, 395, 1428, 1429), (348, 347, 1419, 1420), (408, 407, 1440, 1441), (347, 346, 1418, 1419), (407, 406, 1439, 1440), (346, 345, 1417, 1418), (406, 405, 1438, 1439), (345, 344, 1416, 1417), (405, 404, 1437, 1438), (344, 343, 1415, 1416), (404, 403, 1436, 1437), (334, 355, 1427, 1411), (343, 342, 1414, 1415), (403, 334, 1411, 1436), (355, 354, 1426, 1427), (342, 341, 1413, 1414), (329, 402, 1435, 1410), (354, 353, 1425, 1426), (402, 401, 1434, 1435), (341, 329, 1410, 1413), (353, 352, 1424, 1425), (401, 400, 1433, 1434), (352, 351, 1423, 1424), (565, 566, 567, 568, 569, 570, 475, 509, 510, 466, 553, 554, 545, 546, 547, 548, 549, 550, 551, 552, 465, 228, 479, 478, 477, 476, 464, 537, 536, 535, 534, 533, 64, 70, 69), (723, 724, 1342, 1341), (696, 697, 1315, 1314), (722, 723, 1341, 1340), (695, 696, 1314, 1313), (721, 722, 1340, 1339), (694, 695, 1313, 1312), (720, 721, 1339, 1338), (719, 720, 1338, 1337), (718, 719, 1337, 1336), (717, 718, 1336, 1335), (716, 717, 1335, 1334), (715, 716, 1334, 1333), (714, 715, 1333, 1332), (713, 714, 1332, 1331), (712, 713, 1331, 1330), (711, 712, 1330, 1329), (710, 711, 1329, 1328), (709, 710, 1328, 1327), (240, 241, 780, 781), (279, 280, 773, 774), (293, 294, 1044, 760), (241, 242, 779, 780), (280, 281, 772, 773), (294, 295, 1045, 1044), (242, 234, 789, 779), (281, 282, 771, 772), (295, 232, 791, 1045), (282, 283, 770, 771), (283, 284, 769, 770), (284, 285, 768, 769), (285, 286, 767, 768), (234, 235, 788, 789), (286, 287, 766, 767), (235, 236, 787, 788), (287, 288, 765, 766), (236, 237, 786, 787), (233, 275, 778, 790), (288, 289, 764, 765), (237, 238, 783, 786), (275, 276, 777, 778), (289, 290, 763, 764), (238, 239, 782, 783), (276, 277, 776, 777), (290, 291, 762, 763), (239, 233, 790, 782), (277, 278, 775, 776), (291, 292, 761, 762), (232, 240, 781, 791), (278, 279, 774, 775), (772, 771, 1057, 1058), (783, 782, 1068, 1069), (1045, 791, 1075, 1077), (771, 770, 1056, 1057), (782, 790, 1074, 1068), (770, 769, 1055, 1056), (791, 781, 1067, 1075), (769, 768, 1054, 1055), (781, 780, 1066, 1067), (768, 767, 1053, 1054), (780, 779, 1065, 1066), (767, 766, 1052, 1053), (779, 789, 1073, 1065), (789, 788, 1072, 1073), (766, 765, 1051, 1052), (790, 778, 1064, 1074), (765, 764, 1050, 1051), (778, 777, 1063, 1064), (764, 763, 1049, 1050), (777, 776, 1062, 1063), (763, 762, 1048, 1049), (776, 775, 1061, 1062), (762, 761, 1047, 1048), (775, 774, 1060, 1061), (761, 760, 1046, 1047), (774, 773, 1059, 1060), (787, 786, 1070, 1071), (760, 1044, 1076, 1046), (773, 772, 1058, 1059), (786, 783, 1069, 1070), (1044, 1045, 1077, 1076), (788, 787, 1071, 1072), (69, 65, 71, 521, 522, 523, 524, 525, 526, 527, 528, 529, 463, 501, 502, 503, 504, 505, 493, 494, 495, 496, 497), (571, 473, 592, 591, 590, 589, 471, 508, 507, 506, 470, 597, 596, 595, 594, 593, 69, 497, 498, 499, 500, 474, 511, 512, 513, 514, 515, 516, 517, 518, 519, 520, 521, 71, 230, 231, 229), (465, 491, 492, 467, 555, 556, 557, 558, 559, 560, 561, 562, 563, 564, 565, 69, 593, 468, 588, 587, 586, 585, 584, 583, 582, 581, 580, 579, 578, 577, 576, 575, 574, 573, 572, 571, 229, 228), (1108, 1140, 1139, 1107), (13, 1086, 1085, 1084, 1083, 1082, 1081, 1080, 1079, 1078, 1109, 1108, 1107, 1106, 1105, 1104, 1103, 1102, 14), (1109, 1141, 1140, 1108), (1078, 1110, 1141, 1109), (10, 42, 43, 11), (1107, 1139, 1138, 1106), (1106, 1138, 1137, 1105), (1105, 1137, 1136, 1104), (1104, 1136, 1135, 1103), (1103, 1135, 1134, 1102), (1102, 1134, 1133, 1101), (1101, 1133, 1132, 1100), (1100, 1132, 1131, 1099), (1099, 1131, 1130, 1098), (1098, 1130, 1129, 1097), (1097, 1129, 1128, 1096), (1096, 1128, 1127, 1095), (1095, 1127, 1126, 1094), (1094, 1126, 1125, 1093), (1093, 1125, 1124, 1092), (1092, 1124, 1123, 1091), (1091, 1123, 1122, 1090), (1090, 1122, 1121, 1089), (1089, 1121, 1120, 1088), (1088, 1120, 1119, 1087), (1087, 1119, 1118, 1086), (1086, 1118, 1117, 1085), (1085, 1117, 1116, 1084), (1084, 1116, 1115, 1083), (1083, 1115, 1114, 1082), (1082, 1114, 1113, 1081), (1081, 1113, 1112, 1080), (1080, 1112, 1111, 1079), (1079, 1111, 1110, 1078), (34, 35, 51, 53), (1145, 1209, 1210, 1146), (1144, 1208, 1209, 1145), (1198, 1199, 1200, 1201, 1202, 1203, 1204, 1205, 1174, 1175, 1176, 1177, 1178, 1179, 1180, 1181, 1182, 1183, 1184, 1185, 1186, 1187, 1188, 1189, 1190, 1191, 1192, 1193, 1194, 1195, 1196, 1197), (1197, 1196, 1195, 1194, 1193, 1192, 1191, 1190, 1189, 1188, 1187, 1186, 1185, 1184, 1183, 1182, 36, 50, 51, 35, 1198), (8, 1214, 1213, 1212, 1211, 1210, 1209, 1208, 1207, 1206, 1237, 1236, 1235, 1234, 1233, 1232, 1231, 1230, 9), (1143, 1207, 1208, 1144), (1146, 1210, 1211, 1147), (1147, 1211, 1212, 1148), (1148, 1212, 1213, 1149), (1149, 1213, 1214, 1150), (1150, 1214, 1215, 1151), (1151, 1215, 1216, 1152), (1152, 1216, 1217, 1153), (1153, 1217, 1218, 1154), (1154, 1218, 1219, 1155), (1155, 1219, 1220, 1156), (1156, 1220, 1221, 1157), (1157, 1221, 1222, 1158), (1158, 1222, 1223, 1159), (1159, 1223, 1224, 1160), (1160, 1224, 1225, 1161), (1161, 1225, 1226, 1162), (1162, 1226, 1227, 1163), (1163, 1227, 1228, 1164), (1164, 1228, 1229, 1165), (1165, 1229, 1230, 1166), (1166, 1230, 1231, 1167), (1167, 1231, 1232, 1168), (1168, 1232, 1233, 1169), (1169, 1233, 1234, 1170), (1170, 1234, 1235, 1171), (1171, 1235, 1236, 1172), (1172, 1236, 1237, 1173), (1173, 1237, 1206, 1142), (1142, 1206, 1207, 1143), (33, 52, 1242, 1241, 1240), (32, 33, 1240, 1244, 1239), (48, 32, 1239, 1238, 1243), (52, 48, 1243, 1245, 1242), (1245, 1243, 1251, 1253), (1243, 1238, 1246, 1251), (1241, 1242, 1250, 1249), (1239, 1244, 1252, 1247), (1242, 1245, 1253, 1250), (1240, 1241, 1249, 1248), (1238, 1239, 1247, 1246), (1240, 1248, 1252, 1244), (1142, 1252, 1173), (1173, 1252, 1172), (1172, 1248, 1171), (1171, 1248, 1170), (1170, 1248, 1169), (1169, 1248, 1168), (1248, 1167, 1168), (1167, 1248, 1166), (1249, 1250, 1166), (1251, 1246, 1150), (1164, 1250, 1163), (1163, 1250, 1162), (1162, 1250, 1161), (1161, 1250, 1160), (1160, 1253, 1159), (1159, 1253, 1158), (1158, 1253, 1157), (1157, 1253, 1156), (1156, 1251, 1155), (1155, 1251, 1154), (1154, 1251, 1153), (1153, 1251, 1152), (1251, 1151, 1152), (1151, 1251, 1150), (1246, 1247, 1150), (1148, 1247, 1147), (1147, 1247, 1146), (1146, 1247, 1145), (1145, 1247, 1144), (1144, 1252, 1143), (1143, 1252, 1142), (1172, 1252, 1248), (1250, 1165, 1166), (1248, 1249, 1166), (1160, 1250, 1253), (1156, 1253, 1251), (1247, 1149, 1150), (1250, 1164, 1165), (1144, 1247, 1252), (1247, 1148, 1149), (37, 1256, 1257, 1258, 54), (38, 1255, 1268, 37), (55, 1259, 1254, 1255, 38), (54, 1258, 1266, 1259, 55), (1257, 1256, 1262, 1263), (1255, 1254, 1260, 1261), (1254, 1259, 1265, 1260), (1258, 1257, 1263, 1264), (1256, 1268, 1269, 1262), (1259, 1266, 1267, 1265), (1110, 1261, 1141), (1141, 1261, 1140), (1140, 1261, 1139), (1139, 1261, 1138), (1138, 1261, 1137), (1261, 1136, 1137), (1136, 1261, 1135), (1135, 1260, 1134), (1134, 1260, 1133), (1260, 1265, 1133), (1132, 1265, 1131), (1131, 1265, 1130), (1130, 1265, 1129), (1129, 1265, 1128), (1128, 1265, 1127), (1127, 1265, 1126), (1126, 1264, 1125), (1125, 1264, 1124), (1124, 1264, 1123), (1123, 1264, 1122), (1122, 1264, 1121), (1264, 1120, 1121), (1120, 1264, 1119), (1119, 1263, 1118), (1118, 1263, 1117), (1263, 1262, 1117), (1116, 1262, 1115), (1115, 1262, 1114), (1114, 1262, 1113), (1113, 1262, 1112), (1112, 1262, 1111), (1111, 1262, 1110), (1110, 1262, 1269, 1261), (1264, 1263, 1119), (1126, 1265, 1267, 1264), (1262, 1116, 1117), (1261, 1260, 1135), (1265, 1132, 1133), (1267, 1266, 1258, 1264), (1269, 1268, 1255, 1261), (128, 1272, 1271, 1270, 25), (1274, 1275, 35, 34, 33, 32, 1277), (1270, 1274, 1277, 1273), (1273, 1277, 1276, 1272), (1272, 1276, 1275, 1271), (1271, 1275, 1274, 1270), (440, 439, 1288, 1289), (333, 453, 1302, 1278), (441, 440, 1289, 1290), (454, 336, 1280, 1303), (442, 441, 1290, 1291), (455, 454, 1303, 1304), (443, 442, 1291, 1292), (456, 455, 1304, 1305), (444, 443, 1292, 1293), (457, 456, 1305, 1306), (445, 444, 1293, 1294), (371, 335, 1279, 1282), (338, 457, 1306, 1281), (446, 445, 1294, 1295), (372, 371, 1282, 1283), (458, 333, 1278, 1307), (447, 446, 1295, 1296), (373, 372, 1283, 1284), (459, 458, 1307, 1308), (448, 447, 1296, 1297), (336, 373, 1284, 1280), (460, 459, 1308, 1309), (449, 448, 1297, 1298), (436, 338, 1281, 1285), (461, 460, 1309, 1310), (450, 449, 1298, 1299), (437, 436, 1285, 1286), (462, 461, 1310, 1311), (451, 450, 1299, 1300), (438, 437, 1286, 1287), (335, 462, 1311, 1279), (452, 451, 1300, 1301), (439, 438, 1287, 1288), (453, 452, 1301, 1302), (919, 597, 470), (586, 587, 941), (946, 595, 596), (945, 594, 595), (944, 593, 594), (943, 468, 593), (942, 588, 468), (585, 586, 940), (587, 588, 942), (589, 590, 922), (573, 927, 926), (937, 583, 584), (583, 936, 582), (582, 935, 581), (581, 934, 580), (580, 933, 579), (579, 932, 578), (932, 577, 578), (931, 576, 577), (930, 575, 576), (929, 574, 575), (928, 573, 574), (597, 947, 946), (926, 571, 572), (925, 473, 571), (924, 592, 473), (923, 591, 592), (922, 590, 591), (589, 920, 471), (471, 916, 508), (508, 917, 507), (507, 918, 506), (506, 919, 470), (919, 947, 597), (596, 597, 946), (946, 945, 595), (945, 944, 594), (944, 943, 593), (943, 942, 468), (941, 587, 942), (940, 586, 941), (939, 585, 940), (938, 584, 939), (938, 937, 584), (937, 936, 583), (582, 936, 935), (581, 935, 934), (580, 934, 933), (579, 933, 932), (932, 931, 577), (931, 930, 576), (930, 929, 575), (929, 928, 574), (928, 927, 573), (572, 573, 926), (926, 925, 571), (925, 924, 473), (924, 923, 592), (923, 922, 591), (921, 589, 922), (921, 920, 589), (471, 920, 916), (508, 916, 917), (507, 917, 918), (506, 918, 919), (584, 585, 939), (697, 698, 1316, 1315), (724, 725, 1343, 1342), (698, 699, 1317, 1316), (725, 694, 1312, 1343), (699, 700, 1318, 1317), (700, 701, 1319, 1318), (701, 702, 1320, 1319), (702, 703, 1321, 1320), (703, 704, 1322, 1321), (704, 705, 1323, 1322), (705, 706, 1324, 1323), (706, 707, 1325, 1324), (707, 708, 1326, 1325), (708, 709, 1327, 1326), (1313, 1283, 1282), (1314, 1284, 1283), (1315, 1280, 1284), (1316, 1303, 1280), (1317, 1304, 1303), (1290, 1289, 1325), (1319, 1306, 1305), (1306, 1320, 1281), (1281, 1321, 1285), (1285, 1322, 1286), (1286, 1323, 1287), (1338, 1302, 1301), (1288, 1325, 1289), (1291, 1290, 1326), (1298, 1334, 1335), (1291, 1328, 1292), (1328, 1293, 1292), (1329, 1294, 1293), (1330, 1295, 1294), (1331, 1296, 1295), (1332, 1297, 1296), (1333, 1298, 1297), (1279, 1312, 1313), (1335, 1300, 1299), (1300, 1336, 1301), (1337, 1338, 1301), (1302, 1338, 1278), (1278, 1339, 1307), (1307, 1340, 1308), (1308, 1341, 1309), (1309, 1342, 1310), (1310, 1343, 1311), (1311, 1312, 1279), (1288, 1287, 1323), (1313, 1314, 1283), (1314, 1315, 1284), (1315, 1316, 1280), (1316, 1317, 1303), (1317, 1318, 1304), (1305, 1304, 1319), (1319, 1320, 1306), (1281, 1320, 1321), (1285, 1321, 1322), (1286, 1322, 1323), (1324, 1288, 1323), (1288, 1324, 1325), (1326, 1290, 1325), (1327, 1291, 1326), (1291, 1327, 1328), (1328, 1329, 1293), (1329, 1330, 1294), (1330, 1331, 1295), (1331, 1332, 1296), (1332, 1333, 1297), (1333, 1334, 1298), (1299, 1298, 1335), (1335, 1336, 1300), (1301, 1336, 1337), (1278, 1338, 1339), (1307, 1339, 1340), (1308, 1340, 1341), (1309, 1341, 1342), (1310, 1342, 1343), (1311, 1343, 1312), (1282, 1279, 1313), (1304, 1318, 1319), (518, 1055, 519), (1047, 527, 526), (524, 523, 1052), (1053, 522, 521), (1052, 523, 522), (526, 525, 1050), (1050, 525, 524), (1046, 528, 527), (1048, 1047, 526), (1047, 1046, 527), (1046, 1076, 528), (529, 1076, 463), (463, 1077, 501), (501, 1075, 502), (1075, 503, 502), (503, 1066, 504), (504, 1065, 505), (505, 1073, 493), (518, 1056, 1055), (520, 519, 1054), (521, 520, 1053), (1053, 1052, 522), (1051, 524, 1052), (1051, 1050, 524), (1049, 526, 1050), (1049, 1048, 526), (1076, 529, 528), (520, 1054, 1053), (463, 1076, 1077), (501, 1077, 1075), (1075, 1067, 503), (503, 1067, 1066), (504, 1066, 1065), (505, 1065, 1073), (519, 1055, 1054), (1073, 494, 493), (514, 513, 1061), (1071, 496, 495), (1070, 497, 496), (1069, 498, 497), (1068, 499, 498), (499, 1064, 500), (500, 1064, 474), (474, 1063, 511), (511, 1062, 512), (512, 1061, 513), (517, 516, 1058), (514, 1059, 515), (515, 1058, 516), (656, 1391, 1392, 657), (517, 1056, 518), (1073, 1072, 494), (495, 494, 1071), (1071, 1070, 496), (1070, 1069, 497), (1069, 1068, 498), (1068, 1074, 499), (499, 1074, 1064), (474, 1064, 1063), (511, 1063, 1062), (512, 1062, 1061), (1060, 514, 1061), (514, 1060, 1059), (515, 1059, 1058), (1057, 517, 1058), (517, 1057, 1056), (494, 1072, 1071), (670, 1405, 1406, 671), (606, 1384, 1385, 607), (657, 1392, 1393, 658), (671, 1406, 1407, 672), (607, 1385, 1379, 601), (658, 1393, 1394, 659), (672, 1407, 1408, 673), (600, 1378, 1386, 608), (659, 1394, 1395, 660), (673, 1408, 1409, 674), (608, 1386, 1387, 609), (660, 1395, 1396, 661), (674, 1409, 1378, 600), (609, 1387, 1388, 610), (661, 1396, 1397, 662), (610, 1388, 1380, 602), (662, 1397, 1398, 663), (663, 1398, 1399, 664), (664, 1399, 1400, 665), (665, 1400, 1401, 666), (666, 1401, 1402, 667), (602, 1380, 1381, 603), (601, 1379, 1389, 654), (667, 1402, 1403, 668), (603, 1381, 1382, 604), (654, 1389, 1390, 655), (668, 1403, 1404, 669), (604, 1382, 1383, 605), (655, 1390, 1391, 656), (669, 1404, 1405, 670), (605, 1383, 1384, 606), (1377, 1408, 1376), (1407, 1375, 1376), (1375, 1405, 1374), (1374, 1404, 1373), (1373, 1403, 1372), (1372, 1402, 1371), (1371, 1401, 1370), (1370, 1400, 1369), (1369, 1399, 1368), (1368, 1398, 1367), (1398, 1366, 1367), (1347, 1348, 1382), (1396, 1364, 1365), (1395, 1363, 1364), (1394, 1362, 1363), (1393, 1361, 1362), (1392, 1360, 1361), (1360, 1391, 1359), (1359, 1390, 1345), (1345, 1389, 1353), (1353, 1379, 1352), (1385, 1384, 1352), (1351, 1384, 1350), (1383, 1382, 1350), (1349, 1382, 1348), (1354, 1409, 1408), (1347, 1380, 1346), (1380, 1358, 1346), (1388, 1357, 1358), (1366, 1397, 1396), (1356, 1378, 1355), (1378, 1354, 1355), (1382, 1349, 1350), (1408, 1377, 1344), (1407, 1406, 1375), (1375, 1406, 1405), (1374, 1405, 1404), (1373, 1404, 1403), (1372, 1403, 1402), (1371, 1402, 1401), (1370, 1401, 1400), (1369, 1400, 1399), (1368, 1399, 1398), (1398, 1397, 1366), (1365, 1366, 1396), (1396, 1395, 1364), (1395, 1394, 1363), (1394, 1393, 1362), (1393, 1392, 1361), (1392, 1391, 1360), (1359, 1391, 1390), (1345, 1390, 1389), (1353, 1389, 1379), (1352, 1379, 1385), (1408, 1407, 1376), (1350, 1384, 1383), (1384, 1351, 1352), (1381, 1347, 1382), (1347, 1381, 1380), (1380, 1388, 1358), (1388, 1387, 1357), (1356, 1357, 1386), (1356, 1386, 1378), (1378, 1409, 1354), (1344, 1354, 1408), (1357, 1387, 1386), (1442, 611, 1428), (1441, 641, 642), (1440, 640, 641), (1439, 639, 640), (1438, 638, 639), (1437, 637, 638), (1436, 636, 637), (1411, 635, 636), (1427, 634, 635), (1426, 633, 634), (1425, 632, 633), (1424, 631, 632), (1423, 1422, 631), (1422, 629, 630), (1412, 628, 629), (1421, 627, 628), (1419, 626, 627), (1418, 625, 626), (1417, 624, 625), (624, 1417, 623), (1415, 622, 623), (1414, 621, 622), (621, 1414, 620), (1410, 619, 620), (618, 619, 1410), (617, 618, 1435), (616, 617, 1434), (615, 616, 1433), (614, 615, 1432), (613, 614, 1431), (1430, 1429, 613), (611, 612, 1429), (1442, 642, 611), (1414, 1413, 620), (1476, 690, 1475), (689, 1474, 1475), (1474, 687, 1473), (1463, 677, 676), (1472, 685, 1471), (1471, 684, 1470), (1470, 683, 1469), (1469, 682, 1468), (1468, 681, 1467), (1467, 680, 1466), (680, 1465, 1466), (679, 1464, 1465), (1448, 1445, 675), (1463, 1464, 679), (676, 1461, 1462), (675, 1445, 1461), (690, 689, 1475), (1448, 599, 1447), (652, 1443, 1447), (1443, 650, 1458), (1458, 649, 1457), (1457, 648, 1456), (1456, 647, 1455), (1452, 1453, 645), (1454, 645, 1453), (599, 652, 1447), (1452, 643, 1451), (643, 1460, 1451), (653, 1459, 1460), (598, 1444, 1459), (693, 1450, 1444), (692, 1449, 1450), (691, 1446, 1449), (690, 1476, 1446), (689, 688, 1474), (1474, 688, 687), (686, 1472, 687), (1472, 686, 685), (1471, 685, 684), (1470, 684, 683), (1469, 683, 682), (1468, 682, 681), (1467, 681, 680), (680, 679, 1465), (678, 1463, 679), (678, 677, 1463), (1462, 1463, 676), (676, 675, 1461), (599, 1448, 675), (1472, 1473, 687), (652, 651, 1443), (1443, 651, 650), (1458, 650, 649), (1457, 649, 648), (1456, 648, 647), (646, 1454, 647), (1454, 646, 645), (644, 1452, 645), (1452, 644, 643), (643, 653, 1460), (653, 598, 1459), (598, 693, 1444), (693, 692, 1450), (692, 691, 1449), (691, 690, 1446), (1454, 1455, 647), (643, 730, 740, 653), (653, 740, 728, 598), (598, 728, 759, 693), (693, 759, 758, 692), (692, 758, 757, 691), (691, 757, 756, 690), (690, 756, 755, 689), (689, 755, 754, 688), (688, 754, 753, 687), (687, 753, 752, 686), (686, 752, 751, 685), (685, 751, 750, 684), (684, 750, 749, 683), (683, 749, 748, 682), (682, 748, 747, 681), (681, 747, 746, 680), (680, 746, 745, 679), (679, 745, 744, 678), (678, 744, 743, 677), (677, 743, 742, 676), (676, 742, 741, 675), (675, 741, 729, 599), (599, 729, 739, 652), (652, 739, 738, 651), (651, 738, 737, 650), (650, 737, 736, 649), (649, 736, 735, 648), (648, 735, 734, 647), (647, 734, 733, 646), (646, 733, 732, 645), (645, 732, 731, 644), (644, 731, 730, 643), (1268, 1256, 37), (11, 43, 44, 12)])
me_plane_005.materials.append(mat_material_075)
me_plane_005.materials.append(None)
me_plane_005.use_remesh_preserve_volume = False
me_plane_005.use_remesh_preserve_attributes = False
me_plane_005.use_mirror_vertex_groups = False
me_plane_005.update()

# ---- objects
ob_case_top = bpy.data.objects.new('Case Top', me_plane_005)

# ---- transforms, parenting, visibility, modifiers, constraints
ob_case_top.location = (43.31, 97.24, 43.83)
ob_case_top.scale = (0.09027, 0.08314, 1.0)
ob_case_top.lock_location = (True, True, False)
ob_case_top.lock_rotation = (True, True, True)
ob_case_top.lineart.crease_threshold = 0.0

# ---- collection membership
col_collection_1.objects.link(ob_case_top)

# ---- scene / render settings (as saved in the file)
scene.frame_start = 1; scene.frame_end = 250; scene.frame_set(60)
scene.render.engine = 'BLENDER_EEVEE_NEXT'
scene.render.resolution_percentage = 50
scene.render.dither_intensity = 0.0
scene.cycles.use_denoising = False
scene.cycles.samples = 128
scene.cycles.sampling_pattern = 'TABULATED_SOBOL'
scene.cycles.use_adaptive_sampling = False
scene.cycles.use_light_tree = False
scene.cycles.blur_glossy = 0.0
scene.cycles.sample_clamp_indirect = 0.0
scene.view_settings.view_transform = 'Standard'
scene.unit_settings.scale_length = 0.001
bpy.context.view_layer.update()

# ---- added for rendering (the .blend has no active camera and no usable light): camera, sun
cam_auto = bpy.data.cameras.new('AutoCamera')
cam_auto.lens = 50.0
cam_auto.sensor_width = 36.0
cam_auto.clip_end = 3981.91
ob_auto_camera = bpy.data.objects.new('AutoCamera', cam_auto)
scene.collection.objects.link(ob_auto_camera)
ob_auto_camera.location = (200.909, -254.384, 227.512)
ob_auto_camera.rotation_euler = (1.09748, -7.21219e-08, 0.694738)
scene.camera = ob_auto_camera
light_auto_sun = bpy.data.lights.new('AutoSun', 'SUN')
light_auto_sun.energy = 3.0
light_auto_sun.angle = 0.0523599
ob_auto_sun = bpy.data.objects.new('AutoSun', light_auto_sun)
scene.collection.objects.link(ob_auto_sun)
ob_auto_sun.rotation_euler = (0.872665, 0.174533, 0.523599)
bpy.context.view_layer.update()
